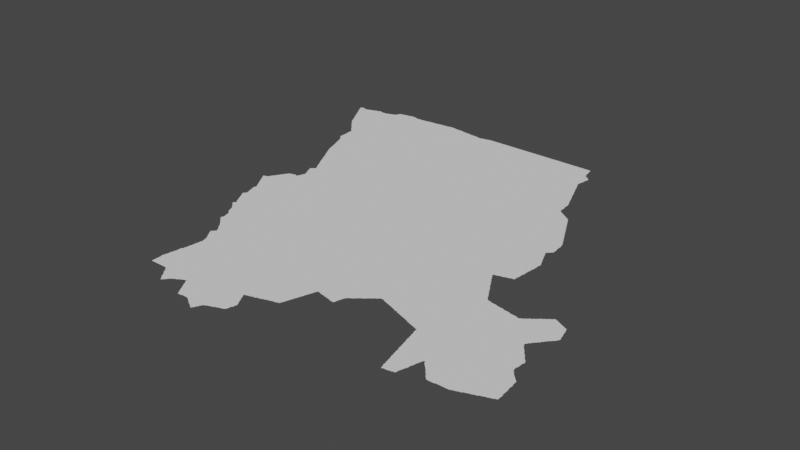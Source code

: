 # Source: luanda.blend  (saved by Blender 3.3.6; exported with 4.5.12 LTS)
import bpy
from mathutils import Matrix  # noqa: F401  (used for matrix-valued properties, if any)

bpy.ops.wm.read_factory_settings(use_empty=True)
scene = bpy.context.scene
scene.name = 'Scene'

# ---- collections
col_collection = bpy.data.collections.new('Collection'); scene.collection.children.link(col_collection)

# ---- node groups
ng_auto_smooth = bpy.data.node_groups.new('Auto Smooth', 'GeometryNodeTree')
_s = ng_auto_smooth.interface.new_socket(name='Geometry', in_out='OUTPUT', socket_type='NodeSocketGeometry')
_s = ng_auto_smooth.interface.new_socket(name='Geometry', in_out='INPUT', socket_type='NodeSocketGeometry')
_s = ng_auto_smooth.interface.new_socket(name='Angle', in_out='INPUT', socket_type='NodeSocketFloat')
_s.subtype = 'ANGLE'
_s.min_value = 0.0
_s.max_value = 3.142
ng_auto_smooth.is_modifier = True
_N = ng_auto_smooth.nodes; _L = ng_auto_smooth.links
n0 = _N.new('NodeGroupOutput'); n0.name = 'Group Output'; n0.location = (480, -100)
n1 = _N.new('NodeGroupInput'); n1.name = 'Group Input'; n1.location = (-420, -300)
n2 = _N.new('NodeGroupInput'); n2.name = 'Group Input.001'; n2.location = (-60, -100)
n3 = _N.new('GeometryNodeSetShadeSmooth'); n3.name = 'Set Shade Smooth'; n3.location = (120, -100)
n3.domain = 'EDGE'
n4 = _N.new('GeometryNodeSetShadeSmooth'); n4.name = 'Set Shade Smooth.001'; n4.location = (300, -100)
n5 = _N.new('GeometryNodeInputMeshEdgeAngle'); n5.name = 'Edge Angle'; n5.location = (-420, -220)
n6 = _N.new('GeometryNodeInputEdgeSmooth'); n6.name = 'Is Edge Smooth'; n6.location = (-60, -160)
n7 = _N.new('GeometryNodeInputShadeSmooth'); n7.name = 'Is Face Smooth'; n7.location = (-240, -340)
n8 = _N.new('FunctionNodeBooleanMath'); n8.name = 'Boolean Math'; n8.location = (-60, -220)
n9 = _N.new('FunctionNodeCompare'); n9.name = 'Compare'; n9.location = (-240, -180)
n9.operation = 'LESS_EQUAL'
_L.new(n5.outputs[0], n9.inputs[0])
_L.new(n4.outputs[0], n0.inputs[0])
_L.new(n1.outputs[1], n9.inputs[1])
_L.new(n9.outputs[0], n8.inputs[0])
_L.new(n7.outputs[0], n8.inputs[1])
_L.new(n2.outputs[0], n3.inputs[0])
_L.new(n6.outputs[0], n3.inputs[1])
_L.new(n3.outputs[0], n4.inputs[0])
_L.new(n8.outputs[0], n3.inputs[2])
n0.is_active_output = True

# ---- world
world_world = bpy.data.worlds.new('World'); scene.world = world_world
world_world.use_nodes = True; world_world.node_tree.nodes.clear()
_N = world_world.node_tree.nodes; _L = world_world.node_tree.links
n0 = _N.new('ShaderNodeOutputWorld'); n0.name = 'World Output'; n0.location = (300, 300)
n1 = _N.new('ShaderNodeBackground'); n1.name = 'Background'; n1.location = (10, 300)
n1.inputs[0].default_value = (0.05088, 0.05088, 0.05088, 1.0)
_L.new(n1.outputs[0], n0.inputs[0])
n0.is_active_output = True
world_world.color = (0.05088, 0.05088, 0.05088)
world_world.use_sun_shadow = False
world_world.sun_shadow_jitter_overblur = 0.0

# ---- meshes
me_mesh = bpy.data.meshes.new('Mesh')
me_mesh.from_pydata([(13.7, -10.57, -7.491e-08), (13.72, -10.6, -7.18e-08), (13.71, -10.59, -8.309e-08), (13.71, -10.57, -9.775e-08), (13.74, -10.77, -7.295e-08), (13.73, -10.75, -7.698e-08), (13.74, -10.62, -8.3e-08), (13.73, -10.61, -9.067e-08), (13.76, -10.8, -4.412e-08), (13.75, -10.79, -7.78e-08), (13.75, -10.77, -9.868e-08), (13.75, -10.75, -9.926e-08), (13.75, -10.73, -7.732e-08), (13.76, -10.65, -7.491e-08), (13.75, -10.63, -9.508e-08), (13.52, -10.24, -7.725e-08), (13.54, -10.4, -3.329e-08), (13.53, -10.39, -7.715e-08), (13.54, -10.32, -4.439e-08), (13.54, -10.31, -8.013e-08), (13.53, -10.29, -9.582e-08), (13.53, -10.27, -9.002e-08), (13.53, -10.25, -9.525e-08), (13.56, -10.42, -4.217e-08), (13.55, -10.41, -8.582e-08), (13.54, -10.38, -7.484e-08), (13.55, -10.37, -9.531e-08), (13.55, -10.35, -9.269e-08), (13.55, -10.33, -9.439e-08), (13.58, -10.44, -7.081e-08), (13.57, -10.43, -8.602e-08), (13.6, -10.46, -5.327e-08), (13.59, -10.45, -9.556e-08), (13.62, -10.48, -5.327e-08), (13.61, -10.47, -9.256e-08), (13.64, -10.5, -5.28e-08), (13.63, -10.49, -9.586e-08), (13.64, -10.35, -9.988e-08), (13.66, -10.52, -6.126e-08), (13.65, -10.51, -8.746e-08), (13.68, -10.54, -6.633e-08), (13.67, -10.53, -9.185e-08), (13.69, -10.55, -9.508e-08), (14.33, -10.35, -9.988e-08), (13.78, -11.77, -4.717e-08), (13.78, -11.75, -6.187e-08), (13.78, -11.73, -8.325e-08), (13.78, -11.71, -7.454e-08), (13.78, -11.69, -8.324e-08), (13.78, -11.67, -8.164e-08), (13.78, -11.65, -8.74e-08), (13.78, -11.63, -8.74e-08), (13.77, -11.61, -8.848e-08), (13.77, -11.59, -9.259e-08), (13.78, -11.57, -8.435e-08), (13.78, -11.53, -5.29e-08), (13.79, -11.77, -9.156e-08), (13.89, -11.7, -9.988e-08), (13.78, -11.55, -9.072e-08), (13.79, -11.53, -9.958e-08), (13.81, -11.77, -9.156e-08), (13.83, -11.77, -9.156e-08), (13.85, -11.77, -9.156e-08), (13.87, -11.77, -9.156e-08), (13.89, -11.77, -9.156e-08), (13.91, -11.77, -9.156e-08), (13.93, -11.77, -9.156e-08), (13.95, -11.77, -9.156e-08), (13.97, -11.77, -9.156e-08), (13.99, -11.77, -9.156e-08), (14.01, -11.77, -9.156e-08), (14.03, -11.77, -9.431e-08), (14.06, -11.78, -3.329e-08), (14.05, -11.77, -8.739e-08), (14.08, -11.8, -6.326e-08), (14.07, -11.79, -8.695e-08), (13.79, -11.51, -9.228e-08), (13.79, -11.49, -9.211e-08), (13.79, -11.47, -8.721e-08), (13.8, -11.43, -5.842e-08), (13.8, -11.42, -3.329e-08), (13.8, -11.45, -8.454e-08), (13.81, -11.41, -9.269e-08), (13.81, -11.39, -9.892e-08), (13.81, -11.37, -9.094e-08), (13.81, -11.35, -9.202e-08), (13.81, -11.33, -9.276e-08), (13.81, -11.32, -7.166e-08), (13.9, -11.39, -9.988e-08), (13.83, -11.31, -9.809e-08), (13.83, -11.29, -9.038e-08), (13.83, -11.27, -8.819e-08), (13.84, -11.25, -8.517e-08), (13.84, -11.23, -8.005e-08), (13.84, -11.21, -7.806e-08), (13.85, -11.19, -9.943e-08), (13.82, -10.89, -6.516e-08), (13.84, -11.19, -4.717e-08), (13.84, -10.92, -6.73e-08), (13.83, -10.91, -7.814e-08), (13.83, -10.89, -9.677e-08), (13.85, -11.17, -9.253e-08), (13.85, -11.15, -9.387e-08), (13.85, -11.13, -8.997e-08), (13.85, -11.11, -9.085e-08), (13.86, -11.09, -8.416e-08), (13.86, -11.07, -7.816e-08), (13.86, -11.04, -4.578e-08), (13.86, -11.0, -4.162e-08), (13.86, -10.99, -6.784e-08), (13.86, -10.97, -8.386e-08), (13.85, -10.95, -9.123e-08), (13.85, -10.93, -9.257e-08), (13.86, -11.05, -8.717e-08), (13.87, -11.03, -9.983e-08), (13.87, -11.01, -9.714e-08), (13.9, -10.88, -9.988e-08), (13.78, -10.83, -6.869e-08), (13.77, -10.81, -9.523e-08), (13.77, -10.73, -9.606e-08), (13.77, -10.71, -7.732e-08), (13.78, -10.68, -7.111e-08), (13.77, -10.67, -8.269e-08), (13.77, -10.65, -9.926e-08), (13.8, -10.86, -4.217e-08), (13.79, -10.85, -8.144e-08), (13.79, -10.83, -9.497e-08), (13.79, -10.69, -9.045e-08), (13.81, -10.87, -8.978e-08), (13.79, -10.71, -9.868e-08), (13.88, -10.61, -9.988e-08), (14.12, -11.86, -4.217e-08), (14.11, -11.85, -8.238e-08), (14.14, -11.88, -6.023e-08), (14.13, -11.87, -8.92e-08), (14.08, -11.63, -9.988e-08), (14.16, -11.91, -7.299e-08), (14.15, -11.89, -9.635e-08), (14.18, -11.94, -4.217e-08), (14.17, -11.93, -8.229e-08), (14.17, -11.91, -9.926e-08), (14.2, -11.96, -8.288e-08), (14.19, -11.95, -8.978e-08), (14.22, -11.99, -7.491e-08), (14.21, -11.97, -9.508e-08), (14.41, -11.85, -9.982e-08), (14.23, -12.01, -7.612e-08), (14.23, -11.99, -9.926e-08), (14.23, -11.93, -9.988e-08), (14.24, -12.0, -4.412e-08), (14.25, -11.99, -8.602e-08), (14.26, -11.98, -6.514e-08), (14.27, -11.97, -8.161e-08), (14.28, -11.96, -3.329e-08), (14.29, -11.95, -7.778e-08), (14.29, -11.93, -9.926e-08), (14.31, -11.91, -9.639e-08), (14.31, -11.93, -7.382e-08), (14.33, -11.91, -7.527e-08), (14.34, -11.9, -4.412e-08), (14.35, -11.89, -9.418e-08), (14.37, -11.88, -7.208e-08), (14.38, -11.88, -4.162e-08), (14.39, -11.87, -9.079e-08), (14.1, -11.83, -7.295e-08), (14.09, -11.81, -9.317e-08), (14.11, -11.83, -9.76e-08), (14.33, -10.95, -9.988e-08), (14.41, -11.86, -7.195e-08), (14.43, -11.85, -8.785e-08), (14.45, -11.84, -6.638e-08), (14.52, -11.86, -5.527e-08), (14.51, -11.85, -8.238e-08), (14.54, -11.9, -3.329e-08), (14.54, -11.89, -7.581e-08), (14.53, -11.87, -9.223e-08), (14.56, -11.93, -6.516e-08), (14.55, -11.91, -8.815e-08), (14.58, -11.96, -5.527e-08), (14.57, -11.95, -8.126e-08), (14.57, -11.93, -9.681e-08), (14.6, -12.0, -3.329e-08), (14.6, -11.99, -7.346e-08), (14.86, -11.69, -9.988e-08), (14.62, -12.03, -6.516e-08), (14.61, -12.01, -8.607e-08), (14.64, -12.06, -5.527e-08), (14.63, -12.05, -8.238e-08), (14.63, -12.03, -9.681e-08), (14.59, -11.97, -1.008e-07), (14.66, -12.09, -3.329e-08), (14.66, -12.09, -4.994e-08), (14.66, -12.09, -7.775e-08), (14.66, -12.09, -5.993e-08), (14.65, -12.09, -3.329e-08), (14.65, -12.08, -4.162e-08), (14.66, -12.08, -8.761e-08), (14.65, -12.07, -9.223e-08), (14.67, -12.09, -9.156e-08), (14.69, -12.09, -1.033e-07), (14.71, -12.09, -9.191e-08), (14.45, -11.75, -9.988e-08), (14.32, -11.37, -9.988e-08), (14.45, -11.83, -9.848e-08), (14.47, -11.83, -8.505e-08), (14.49, -11.82, -6.728e-08), (14.51, -11.83, -9.931e-08), (14.93, -10.7, -9.988e-08), (14.67, -10.05, -9.988e-08), (14.94, -12.16, -6.571e-08), (14.95, -12.16, -7.713e-08), (14.98, -12.18, -7.798e-08), (14.97, -12.17, -9.5e-08), (14.99, -12.19, -8.536e-08), (15.01, -12.2, -7.195e-08), (15.01, -12.19, -9.926e-08), (15.03, -12.21, -7.869e-08), (15.03, -12.19, -9.332e-08), (14.73, -12.08, -9.077e-08), (14.75, -12.08, -8.359e-08), (14.77, -12.08, -8.565e-08), (14.79, -12.08, -9.028e-08), (14.81, -12.08, -9.722e-08), (14.83, -12.09, -8.437e-08), (14.85, -12.1, -7.025e-08), (14.85, -12.09, -9.848e-08), (14.88, -12.12, -4.412e-08), (14.87, -12.11, -9.182e-08), (14.89, -12.13, -8.144e-08), (14.96, -12.07, -9.988e-08), (14.91, -12.14, -6.516e-08), (14.91, -12.13, -9.677e-08), (15.13, -11.93, -9.988e-08), (14.93, -12.15, -9.178e-08), (15.05, -12.15, -9.435e-08), (15.25, -10.04, -9.988e-08), (15.04, -12.18, -5.438e-08), (15.05, -12.17, -8.25e-08), (15.06, -12.14, -5.438e-08), (15.07, -12.13, -8.2e-08), (15.07, -12.11, -9.317e-08), (15.09, -12.07, -9.735e-08), (15.08, -12.1, -4.412e-08), (15.09, -12.09, -8.032e-08), (15.11, -12.07, -8.142e-08), (15.13, -12.06, -6.084e-08), (15.13, -12.05, -9.933e-08), (15.15, -12.05, -8.872e-08), (15.17, -12.04, -7.42e-08), (15.25, -11.84, -9.676e-08), (15.18, -12.04, -4.412e-08), (15.19, -12.03, -9.828e-08), (15.21, -12.03, -8.565e-08), (15.23, -12.01, -9.774e-08), (15.23, -12.02, -6.68e-08), (15.25, -12.01, -9.074e-08), (15.27, -12.0, -7.791e-08), (15.28, -12.0, -5.375e-08), (15.29, -11.99, -9.597e-08), (15.31, -11.99, -8.723e-08), (15.33, -11.98, -9.315e-08), (15.35, -11.97, -8.329e-08), (15.36, -11.96, -8.179e-08), (15.34, -11.98, -3.329e-08), (15.37, -11.89, -9.806e-08), (15.26, -11.78, 0.0), (15.26, -11.7, 0.0), (15.26, -11.64, 0.0), (15.26, -11.6, 0.0), (15.26, -11.55, 0.0), (15.31, -11.77, -9.988e-08), (15.31, -11.67, -1.581e-07), (15.29, -11.63, -9.21e-08), (15.29, -11.62, -1.121e-07), (15.29, -11.61, -9.886e-08), (15.29, -11.62, -4.162e-08), (15.29, -11.61, -4.162e-08), (15.29, -11.6, -1.198e-07), (15.32, -11.54, -9.988e-08), (15.31, -11.65, -8.147e-08), (15.3, -11.64, -4.412e-08), (15.31, -11.6, -1.113e-07), (15.33, -11.71, -9.403e-08), (15.33, -11.69, -8.498e-08), (15.32, -11.68, -5.868e-08), (15.32, -11.6, -4.578e-08), (15.33, -11.59, -9.54e-08), (15.35, -11.75, -9.926e-08), (15.35, -11.73, -8.711e-08), (15.34, -11.71, -6.516e-08), (15.35, -11.59, -9.029e-08), (15.21, -11.23, -9.988e-08), (15.28, -11.48, -7.491e-08), (15.28, -11.42, -4.994e-08), (15.28, -11.38, -4.994e-08), (15.28, -11.31, -7.491e-08), (15.48, -11.09, -9.988e-08), (15.36, -11.95, -6.972e-08), (15.37, -11.93, -8.45e-08), (15.37, -11.91, -9.089e-08), (15.39, -11.87, -8.954e-08), (15.38, -11.89, -5.916e-08), (15.39, -11.85, -8.894e-08), (15.39, -11.83, -9.785e-08), (15.38, -11.79, -8.663e-08), (15.37, -11.77, -9.062e-08), (15.36, -11.75, -7.068e-08), (15.37, -11.58, -7.862e-08), (15.39, -11.81, -9.317e-08), (15.38, -11.78, -4.162e-08), (15.39, -11.58, -5.845e-08), (15.39, -11.57, -9.87e-08), (15.4, -11.83, -5.845e-08), (15.4, -11.82, -5.527e-08), (15.41, -11.57, -8.934e-08), (15.43, -11.57, -8.733e-08), (15.45, -11.56, -6.459e-08), (15.45, -11.55, -9.92e-08), (15.47, -11.55, -9.119e-08), (15.49, -11.55, -8.251e-08), (15.51, -11.54, -7.277e-08), (15.52, -11.54, -4.439e-08), (15.53, -11.53, -9.43e-08), (15.55, -11.53, -8.965e-08), (15.57, -11.52, -7.778e-08), (15.58, -11.52, -5.375e-08), (15.59, -11.51, -9.806e-08), (15.61, -11.51, -8.894e-08), (15.63, -11.5, -8.085e-08), (15.65, -11.5, -5.916e-08), (15.65, -11.49, -1.011e-07), (15.67, -11.49, -9.089e-08), (15.81, -10.98, -9.988e-08), (15.95, -10.78, -9.988e-08), (15.7, -10.43, -9.988e-08), (15.96, -9.981, -9.988e-08), (15.69, -11.49, -9.422e-08), (15.71, -11.48, -7.29e-08), (15.77, -11.39, -9.874e-08), (15.79, -11.33, -9.786e-08), (15.72, -11.48, -6.474e-08), (15.73, -11.47, -9.339e-08), (15.75, -11.45, -9.538e-08), (15.75, -11.47, -8.184e-08), (15.76, -11.44, -5.375e-08), (15.76, -11.43, -7.955e-08), (15.77, -11.41, -8.942e-08), (15.78, -11.38, -7.185e-08), (15.78, -11.37, -7.955e-08), (15.79, -11.35, -8.942e-08), (15.81, -11.27, -9.465e-08), (15.8, -11.32, -5.375e-08), (15.8, -11.31, -7.955e-08), (15.81, -11.29, -8.942e-08), (15.83, -11.21, -9.502e-08), (15.82, -11.26, -5.375e-08), (15.82, -11.25, -7.955e-08), (15.83, -11.23, -8.942e-08), (15.84, -11.2, -4.528e-08), (15.85, -11.15, -9.867e-08), (15.85, -11.17, -9.407e-08), (15.87, -11.11, -9.608e-08), (15.84, -11.19, -7.937e-08), (15.86, -11.14, -4.528e-08), (15.86, -11.13, -7.937e-08), (15.87, -11.09, -9.518e-08), (15.9, -11.01, -9.321e-08), (15.88, -11.08, -4.528e-08), (15.88, -11.07, -7.937e-08), (15.89, -11.05, -8.777e-08), (15.89, -11.03, -9.518e-08), (15.9, -11.02, -4.528e-08), (15.91, -10.99, -9.306e-08), (15.93, -10.99, -9.241e-08), (15.95, -11.0, -5.69e-08), (15.95, -10.99, -9.926e-08), (15.97, -11.0, -7.937e-08), (15.99, -11.01, -8.674e-08), (16.01, -11.01, -9.407e-08), (16.04, -11.02, -4.439e-08), (16.03, -11.01, -9.447e-08), (16.17, -10.96, -9.988e-08), (16.05, -11.02, -6.972e-08), (16.07, -11.02, -8.334e-08), (16.09, -11.03, -8.952e-08), (16.11, -11.03, -9.426e-08), (16.13, -11.04, -5.29e-08), (16.13, -11.03, -9.848e-08), (16.15, -11.04, -7.658e-08), (16.17, -11.05, -8.721e-08), (16.19, -11.05, -9.319e-08), (16.23, -11.01, -9.674e-08), (16.22, -11.06, -4.162e-08), (16.21, -11.05, -9.36e-08), (16.23, -11.03, -9.013e-08), (16.22, -11.06, -3.329e-08), (16.22, -11.05, -6.784e-08), (16.23, -10.99, -9.77e-08), (16.24, -10.99, -5.845e-08), (16.24, -10.97, -8.089e-08), (16.25, -10.95, -8.777e-08), (16.25, -10.93, -9.43e-08), (16.26, -10.91, -7.91e-08), (16.26, -10.92, -4.439e-08), (16.27, -10.89, -9.185e-08), (16.28, -10.88, -8.192e-08), (16.2, -10.67, -9.988e-08), (16.29, -10.87, -9.5e-08), (16.31, -10.86, -7.283e-08), (16.31, -10.85, -9.469e-08), (16.42, -10.42, -9.988e-08), (16.33, -10.85, -7.991e-08), (16.35, -10.83, -8.288e-08), (16.34, -10.84, -3.329e-08), (16.36, -10.82, -5.527e-08), (16.37, -10.81, -9.067e-08), (16.39, -10.79, -9.378e-08), (16.38, -10.8, -6.354e-08), (16.41, -10.78, -7.037e-08), (16.41, -10.77, -9.76e-08), (16.45, -10.75, -9.143e-08), (16.43, -10.77, -7.749e-08), (16.44, -10.76, -3.329e-08), (16.46, -10.74, -4.412e-08), (16.47, -10.73, -8.517e-08), (16.48, -10.72, -6.126e-08), (16.49, -10.71, -9.317e-08), (16.51, -10.7, -7.132e-08), (16.51, -10.69, -9.681e-08), (16.53, -10.69, -7.627e-08), (16.53, -10.67, -9.926e-08), (16.55, -10.67, -8.269e-08), (16.57, -10.65, -8.987e-08), (16.56, -10.66, -4.217e-08), (16.58, -10.64, -6.326e-08), (16.59, -10.63, -9.906e-08), (16.61, -10.63, -9.889e-08), (16.63, -10.63, -8.953e-08), (16.65, -10.64, -6.564e-08), (16.65, -10.63, -9.906e-08), (16.67, -10.65, -8.407e-08), (16.7, -10.66, -3.329e-08), (16.69, -10.65, -9.64e-08), (16.71, -10.66, -6.992e-08), (16.73, -10.67, -8.738e-08), (16.76, -10.68, -4.439e-08), (16.75, -10.67, -9.339e-08), (16.77, -10.68, -8.254e-08), (16.79, -10.69, -9.302e-08), (16.82, -10.7, -5.375e-08), (16.81, -10.69, -9.597e-08), (16.83, -10.7, -7.955e-08), (16.78, -10.45, -9.988e-08), (16.85, -10.71, -9.655e-08), (16.87, -10.72, -7.784e-08), (16.87, -10.71, -9.811e-08), (16.89, -10.73, -8.435e-08), (16.91, -10.73, -8.99e-08), (16.93, -10.74, -8.151e-08), (16.93, -10.73, -9.943e-08), (16.95, -10.75, -8.529e-08), (16.86, -10.17, -9.988e-08), (16.98, -10.76, -4.162e-08), (16.97, -10.75, -9.221e-08), (16.99, -10.76, -7.142e-08), (17.01, -10.77, -9.079e-08), (17.04, -10.78, -4.412e-08), (17.03, -10.77, -9.43e-08), (17.05, -10.78, -7.937e-08), (17.07, -10.79, -8.802e-08), (17.1, -10.8, -5.375e-08), (17.09, -10.79, -9.815e-08), (17.11, -10.8, -8.667e-08), (17.13, -10.81, -9.269e-08), (17.41, -10.15, -9.988e-08), (17.15, -10.82, -5.993e-08), (17.15, -10.81, -9.286e-08), (17.13, -10.71, -9.988e-08), (17.17, -10.83, -8.407e-08), (17.19, -10.83, -9.106e-08), (17.21, -10.84, -8.048e-08), (17.23, -10.85, -8.565e-08), (17.26, -10.86, -4.162e-08), (17.25, -10.85, -8.525e-08), (17.27, -10.86, -7.513e-08), (17.5, -11.6, -4.162e-08), (17.5, -11.59, -6.326e-08), (17.5, -11.57, -9.309e-08), (17.49, -11.55, -8.796e-08), (17.49, -11.53, -9.089e-08), (17.52, -11.68, -4.606e-08), (17.52, -11.67, -7.708e-08), (17.51, -11.65, -8.523e-08), (17.51, -11.63, -9.192e-08), (17.51, -11.61, -9.582e-08), (17.53, -11.72, -6.936e-08), (17.53, -11.71, -9.073e-08), (17.53, -11.69, -9.692e-08), (17.64, -11.62, -9.988e-08), (17.55, -11.72, -4.703e-08), (17.55, -11.71, -9.848e-08), (17.57, -11.71, -9.241e-08), (17.59, -11.71, -9.694e-08), (17.42, -11.24, -4.439e-08), (17.42, -11.23, -7.36e-08), (17.42, -11.21, -8.334e-08), (17.44, -11.33, -5.29e-08), (17.44, -11.31, -9.085e-08), (17.43, -11.29, -8.756e-08), (17.43, -11.27, -9.002e-08), (17.43, -11.25, -9.447e-08), (17.46, -11.42, -4.162e-08), (17.46, -11.41, -7.146e-08), (17.46, -11.39, -8.279e-08), (17.45, -11.37, -8.903e-08), (17.45, -11.35, -9.119e-08), (17.45, -11.33, -9.848e-08), (17.48, -11.51, -5.327e-08), (17.48, -11.49, -7.658e-08), (17.47, -11.47, -8.721e-08), (17.47, -11.45, -8.983e-08), (17.47, -11.43, -9.36e-08), (17.49, -11.51, -9.77e-08), (17.64, -11.48, -9.988e-08), (17.58, -11.22, -9.988e-08), (17.32, -10.88, -4.528e-08), (17.33, -10.88, -8.504e-08), (17.36, -10.97, -6.049e-08), (17.36, -10.95, -8.016e-08), (17.35, -10.93, -9.151e-08), (17.35, -10.91, -9.056e-08), (17.35, -10.89, -9.964e-08), (17.38, -11.06, -4.578e-08), (17.38, -11.05, -7.14e-08), (17.38, -11.03, -8.435e-08), (17.37, -11.01, -9.144e-08), (17.37, -10.99, -9.645e-08), (17.37, -10.97, -9.926e-08), (17.49, -10.77, -9.988e-08), (17.4, -11.15, -5.69e-08), (17.4, -11.13, -7.937e-08), (17.39, -11.11, -8.674e-08), (17.39, -11.09, -9.128e-08), (17.41, -11.19, -9.61e-08), (17.41, -11.17, -9.134e-08), (17.41, -11.15, -9.898e-08), (17.39, -11.07, -9.844e-08), (17.29, -10.87, -8.723e-08), (17.31, -10.87, -9.491e-08), (17.61, -11.71, -9.055e-08), (17.63, -11.7, -8.739e-08), (17.67, -11.69, -9.87e-08), (17.65, -11.7, -7.588e-08), (17.67, -11.7, -4.703e-08), (17.73, -11.57, -9.885e-08), (17.69, -11.69, -9.467e-08), (17.71, -11.65, -9.536e-08), (17.7, -11.69, -7.687e-08), (17.71, -11.67, -8.768e-08), (17.71, -11.63, -9.926e-08), (17.73, -11.59, -9.266e-08), (17.72, -11.63, -5.916e-08), (17.72, -11.61, -8.279e-08), (17.74, -11.55, -7.799e-08), (17.75, -11.53, -8.984e-08), (17.74, -11.56, -4.439e-08), (17.75, -11.51, -9.295e-08), (17.77, -11.43, -9.737e-08), (17.75, -11.49, -9.692e-08), (17.76, -11.47, -8.642e-08), (17.76, -11.48, -5.375e-08), (17.77, -11.45, -8.768e-08), (17.77, -11.41, -9.926e-08), (17.78, -11.39, -8.616e-08), (17.79, -11.37, -9.372e-08), (17.79, -11.31, -9.988e-08), (17.78, -11.41, -5.916e-08), (17.79, -11.35, -9.43e-08), (17.8, -11.34, -4.439e-08), (17.81, -11.32, -5.993e-08), (17.81, -11.33, -3.329e-08), (17.81, -11.32, -6.987e-08), (17.8, -11.33, -7.741e-08), (17.8, -11.33, -6.326e-08), (17.82, -11.33, -6.126e-08), (17.82, -11.32, -9.427e-08), (17.84, -11.36, -3.329e-08), (17.83, -11.35, -7.948e-08), (17.83, -11.33, -9.926e-08), (17.86, -11.38, -4.217e-08), (17.85, -11.37, -9.323e-08), (17.88, -11.4, -5.327e-08), (17.87, -11.39, -8.768e-08), (17.9, -11.42, -6.126e-08), (17.89, -11.41, -9.05e-08), (17.92, -11.44, -6.703e-08), (17.91, -11.43, -8.948e-08), (17.87, -11.21, -9.988e-08), (18.0, -10.86, -9.988e-08), (18.01, -10.25, -9.988e-08), (17.99, -11.53, -8.048e-08), (18.02, -11.56, -4.217e-08), (18.01, -11.55, -7.879e-08), (18.04, -11.58, -5.327e-08), (18.03, -11.57, -8.814e-08), (18.05, -11.58, -8.088e-08), (18.07, -11.58, -7.491e-08), (18.09, -11.58, -7.898e-08), (18.11, -11.58, -6.187e-08), (18.13, -11.58, -6.242e-08), (18.15, -11.58, -4.786e-08), (18.15, -11.57, -9.926e-08), (18.17, -11.57, -9.364e-08), (18.19, -11.57, -9.364e-08), (18.21, -11.57, -9.228e-08), (18.23, -11.57, -9.275e-08), (17.94, -11.47, -7.275e-08), (17.93, -11.45, -9.399e-08), (17.95, -11.49, -7.584e-08), (17.95, -11.47, -9.293e-08), (17.97, -11.51, -7.766e-08), (17.97, -11.49, -9.76e-08), (17.99, -11.51, -9.926e-08), (18.06, -11.5, -9.988e-08), (18.38, -11.31, -9.988e-08), (18.31, -10.55, -9.988e-08), (18.25, -11.57, -9.717e-08), (18.27, -11.57, -9.156e-08), (18.29, -11.57, -9.156e-08), (18.31, -11.57, -9.598e-08), (18.33, -11.57, -8.99e-08), (18.35, -11.56, -7.88e-08), (18.36, -11.56, -6.79e-08), (18.37, -11.55, -9.51e-08), (18.39, -11.55, -8.664e-08), (18.41, -11.54, -6.992e-08), (18.42, -11.54, -5.986e-08), (18.43, -11.53, -9.214e-08), (18.45, -11.53, -8.362e-08), (18.47, -11.52, -9.156e-08), (18.47, -11.51, -9.77e-08), (18.49, -11.51, -8.872e-08), (18.51, -11.5, -7.88e-08), (18.52, -11.5, -6.79e-08), (18.53, -11.49, -9.785e-08), (18.55, -11.49, -8.707e-08), (18.52, -10.66, -9.988e-08), (18.53, -10.49, -1.001e-07), (18.55, -10.51, -9.867e-08), (18.45, -10.35, -9.87e-08), (18.48, -10.14, -9.988e-08), (18.47, -10.39, -8.652e-08), (18.45, -10.37, -8.92e-08), (18.47, -10.33, -8.249e-08), (18.47, -10.41, -9.848e-08), (18.46, -10.38, -4.217e-08), (18.46, -10.34, -3.329e-08), (18.47, -10.31, -9.848e-08), (18.49, -10.43, -9.492e-08), (18.48, -10.41, -7.283e-08), (18.49, -10.31, -7.491e-08), (18.49, -10.29, -9.587e-08), (18.51, -10.27, -9.243e-08), (18.51, -10.45, -8.92e-08), (18.5, -10.44, -6.023e-08), (18.5, -10.29, -6.973e-08), (18.53, -10.25, -9.013e-08), (18.53, -10.47, -8.186e-08), (18.52, -10.46, -4.217e-08), (18.52, -10.26, -6.126e-08), (18.56, -10.52, -8.131e-08), (18.54, -10.49, -7.299e-08), (18.54, -10.24, -5.327e-08), (18.57, -11.48, -7.142e-08), (18.59, -11.47, -9.214e-08), (18.58, -11.48, -3.329e-08), (18.75, -11.41, -1.028e-07), (18.61, -11.47, -8.094e-08), (18.63, -11.46, -5.993e-08), (18.63, -11.45, -9.848e-08), (18.65, -11.45, -8.894e-08), (18.67, -11.44, -7.955e-08), (18.69, -11.43, -9.469e-08), (18.68, -11.44, -4.528e-08), (18.71, -11.43, -8.694e-08), (18.73, -11.42, -9.148e-08), (18.81, -11.21, -9.811e-08), (18.74, -11.42, -3.329e-08), (18.77, -11.41, -8.094e-08), (18.82, -11.33, -9.422e-08), (18.79, -11.4, -5.993e-08), (18.79, -11.39, -9.813e-08), (18.81, -11.29, -9.549e-08), (18.81, -11.39, -8.894e-08), (18.81, -11.27, -9.276e-08), (18.81, -11.25, -9.275e-08), (18.81, -11.23, -9.076e-08), (18.82, -11.39, -8.298e-08), (18.82, -11.37, -8.468e-08), (18.82, -11.35, -8.088e-08), (18.82, -11.31, -5.842e-08), (18.82, -11.29, -4.661e-08), (18.65, -10.98, -9.988e-08), (18.65, -10.87, -9.767e-08), (18.67, -10.89, -9.587e-08), (18.69, -10.91, -9.492e-08), (18.68, -10.89, -7.135e-08), (18.71, -10.93, -9.282e-08), (18.7, -10.92, -6.703e-08), (18.79, -11.07, -9.898e-08), (18.74, -10.96, -7.609e-08), (18.73, -10.95, -9.05e-08), (18.72, -10.94, -6.126e-08), (18.75, -10.97, -8.768e-08), (18.81, -11.19, -9.655e-08), (18.79, -11.05, -9.483e-08), (18.77, -10.99, -8.368e-08), (18.76, -10.98, -4.217e-08), (18.8, -11.17, -9.14e-08), (18.8, -11.08, -6.043e-08), (18.79, -11.03, -9.144e-08), (18.79, -11.01, -8.092e-08), (18.78, -11.0, -3.329e-08), (18.8, -11.15, -8.234e-08), (18.8, -11.13, -7.708e-08), (18.8, -11.11, -6.948e-08), (18.8, -11.09, -4.994e-08), (18.65, -10.65, -9.989e-08), (18.61, -10.59, -9.355e-08), (18.59, -10.57, -9.596e-08), (18.6, -10.57, -7.299e-08), (18.65, -10.85, -8.549e-08), (18.64, -10.83, -8.304e-08), (18.65, -10.69, -9.659e-08), (18.65, -10.63, -8.747e-08), (18.63, -10.61, -9.067e-08), (18.62, -10.6, -6.633e-08), (18.64, -10.81, -7.816e-08), (18.64, -10.79, -8.416e-08), (18.65, -10.77, -8.756e-08), (18.65, -10.75, -8.975e-08), (18.65, -10.73, -9.128e-08), (18.65, -10.71, -9.228e-08), (18.64, -10.62, -4.412e-08), (18.67, -10.87, -7.584e-08), (18.66, -10.68, -6.444e-08), (18.66, -10.67, -6.187e-08), (18.66, -10.65, -6.837e-08), (18.57, -10.53, -8.959e-08), (18.59, -10.55, -8.229e-08), (18.58, -10.54, -4.217e-08), (17.2, -10.84, 3.329e-08), (17.81, -11.32, 3.329e-08), (18.0, -11.54, 3.329e-08), (12.42, -6.404, -8.553e-08), (12.44, -6.442, -4.412e-08), (12.43, -6.428, -7.81e-08), (12.43, -6.41, -9.8e-08), (12.46, -6.482, -6.99e-08), (12.46, -6.468, -7.713e-08), (12.45, -6.449, -9.396e-08), (12.48, -6.507, -5.676e-08), (12.47, -6.489, -9.095e-08), (12.28, -6.145, -6.409e-08), (12.27, -6.128, -8.091e-08), (12.27, -6.114, -7.848e-08), (12.3, -6.183, -5.28e-08), (12.29, -6.168, -9.501e-08), (12.29, -6.15, -9.677e-08), (12.29, -6.097, -6.516e-08), (12.32, -6.222, -4.412e-08), (12.31, -6.208, -7.782e-08), (12.31, -6.19, -9.711e-08), (12.29, -6.11, -9.591e-08), (12.31, -6.092, -8.595e-08), (12.34, -6.262, -6.969e-08), (12.34, -6.248, -7.635e-08), (12.33, -6.229, -9.317e-08), (12.33, -6.096, -7.551e-08), (12.36, -6.287, -7.311e-08), (12.35, -6.269, -9.079e-08), (12.35, -6.111, -9.017e-08), (12.34, -6.1, -4.162e-08), (12.38, -6.326, -6.835e-08), (12.37, -6.309, -9.043e-08), (12.37, -6.29, -9.926e-08), (12.39, -6.117, -9.496e-08), (12.37, -6.116, -8.292e-08), (12.4, -6.365, -6.409e-08), (12.39, -6.349, -8.536e-08), (12.39, -6.33, -9.848e-08), (12.41, -6.388, -8.424e-08), (12.41, -6.37, -9.731e-08), (12.61, -6.179, -9.988e-08), (12.43, -6.111, -9.692e-08), (12.41, -6.114, -9.101e-08), (12.44, -6.1, -4.162e-08), (12.45, -6.097, -9.505e-08), (12.47, -6.094, -8.738e-08), (12.61, -6.727, -7.627e-08), (12.63, -6.748, -5.514e-08), (12.63, -6.73, -9.926e-08), (12.66, -6.782, -4.412e-08), (12.65, -6.768, -9.642e-08), (12.68, -6.804, -5.868e-08), (12.67, -6.789, -9.239e-08), (12.7, -6.824, -6.873e-08), (12.69, -6.809, -9.102e-08), (12.72, -6.845, -7.275e-08), (12.71, -6.83, -9.399e-08), (12.73, -6.866, -7.468e-08), (12.73, -6.85, -9.714e-08), (12.81, -6.732, -9.988e-08), (12.75, -6.887, -7.838e-08), (12.75, -6.87, -9.848e-08), (12.78, -6.921, -7.047e-08), (12.77, -6.908, -8.331e-08), (12.8, -6.942, -5.327e-08), (12.79, -6.929, -8.822e-08), (12.5, -6.546, -7.01e-08), (12.49, -6.529, -8.733e-08), (12.52, -6.585, -6.409e-08), (12.51, -6.569, -8.443e-08), (12.51, -6.55, -9.848e-08), (12.54, -6.624, -5.771e-08), (12.53, -6.608, -8.498e-08), (12.53, -6.59, -9.681e-08), (12.56, -6.663, -5.527e-08), (12.55, -6.648, -8.25e-08), (12.55, -6.63, -9.383e-08), (12.64, -6.432, -9.988e-08), (12.58, -6.685, -6.597e-08), (12.57, -6.669, -9.076e-08), (12.6, -6.706, -7.166e-08), (12.59, -6.69, -9.587e-08), (12.61, -6.71, -9.76e-08), (12.49, -6.091, -9.335e-08), (12.51, -6.077, -7.783e-08), (12.53, -6.074, -9.101e-08), (12.55, -6.071, -8.305e-08), (12.67, -6.05, -9.883e-08), (12.96, -6.173, -9.988e-08), (12.5, -6.08, -4.162e-08), (12.57, -6.057, -7.142e-08), (12.59, -6.054, -8.738e-08), (12.61, -6.05, -9.673e-08), (12.62, -6.04, -4.439e-08), (12.63, -6.038, -7.138e-08), (12.67, -6.04, -6.977e-08), (12.65, -6.039, -6.187e-08), (12.69, -6.05, -9.513e-08), (12.71, -6.051, -9.468e-08), (12.73, -6.052, -9.076e-08), (12.75, -6.053, -8.823e-08), (12.77, -6.051, -9.089e-08), (12.79, -6.05, -9.926e-08), (12.79, -6.038, -6.459e-08), (13.12, -9.286, -6.835e-08), (13.0, -9.086, -6.748e-08), (13.0, -9.079, -4.528e-08), (13.02, -9.124, -5.438e-08), (13.01, -9.108, -8.324e-08), (13.01, -9.09, -9.681e-08), (13.01, -9.076, -7.937e-08), (13.04, -9.16, -3.329e-08), (13.04, -9.147, -8.789e-08), (13.03, -9.129, -9.986e-08), (13.03, -9.073, -8.802e-08), (13.06, -9.186, -6.638e-08), (13.05, -9.169, -8.826e-08), (13.05, -9.07, -9.876e-08), (13.06, -9.059, -5.375e-08), (13.08, -9.223, -5.28e-08), (13.07, -9.208, -8.498e-08), (13.07, -9.19, -9.827e-08), (13.12, -9.165, -9.988e-08), (13.07, -9.051, -9.293e-08), (13.08, -9.036, -6.193e-08), (13.1, -9.26, -3.329e-08), (13.1, -9.248, -7.713e-08), (13.09, -9.23, -9.41e-08), (13.09, -9.03, -8.739e-08), (13.09, -9.012, -7.981e-08), (13.1, -8.998, -4.162e-08), (13.11, -9.269, -8.848e-08), (13.11, -8.991, -8.978e-08), (13.12, -8.974, -7.01e-08), (13.04, -7.683, -4.439e-08), (13.06, -7.742, -6.881e-08), (13.06, -7.728, -7.142e-08), (13.05, -7.709, -8.664e-08), (13.05, -7.69, -9.43e-08), (13.08, -7.782, -4.162e-08), (13.08, -7.768, -7.713e-08), (13.07, -7.749, -9.234e-08), (13.15, -7.675, -9.988e-08), (13.1, -7.808, -7.753e-08), (13.09, -7.789, -9.058e-08), (13.13, -7.749, -9.988e-08), (13.12, -7.847, -5.597e-08), (13.11, -7.829, -9.062e-08), (12.94, -7.4, -3.329e-08), (12.94, -7.388, -7.13e-08), (12.93, -7.369, -8.6e-08), (12.96, -7.447, -6.459e-08), (12.95, -7.429, -8.45e-08), (12.98, -7.507, -5.993e-08), (12.97, -7.489, -8.435e-08), (12.97, -7.469, -8.99e-08), (12.97, -7.45, -9.78e-08), (12.95, -7.409, -9.749e-08), (13.0, -7.565, -5.951e-08), (13.0, -7.549, -8.21e-08), (12.99, -7.529, -9.876e-08), (12.99, -7.51, -9.716e-08), (13.08, -7.309, -9.988e-08), (13.02, -7.624, -7.194e-08), (13.02, -7.608, -7.88e-08), (13.01, -7.589, -8.942e-08), (13.01, -7.57, -9.603e-08), (13.04, -7.668, -7.513e-08), (13.03, -7.649, -8.777e-08), (13.03, -7.63, -9.518e-08), (12.84, -7.082, -5.963e-08), (12.84, -7.05, -4.994e-08), (12.86, -7.266, -7.166e-08), (12.85, -7.25, -9.51e-08), (12.85, -7.23, -9.156e-08), (12.85, -7.21, -9.058e-08), (12.85, -7.19, -9.275e-08), (12.85, -7.17, -9.275e-08), (12.85, -7.15, -9.188e-08), (12.85, -7.13, -9.364e-08), (12.85, -7.11, -9.574e-08), (12.85, -7.09, -9.884e-08), (12.87, -7.286, -7.468e-08), (12.87, -7.27, -9.354e-08), (12.89, -7.307, -7.732e-08), (12.89, -7.29, -9.473e-08), (12.91, -7.328, -4.925e-08), (12.91, -7.31, -9.926e-08), (12.93, -7.35, -9.472e-08), (12.82, -6.963, -6.126e-08), (12.81, -6.949, -9.757e-08), (12.84, -7.028, -5.842e-08), (12.84, -7.01, -7.491e-08), (12.84, -6.988, -7.401e-08), (12.83, -6.97, -9.499e-08), (12.95, -6.991, -9.988e-08), (13.27, -6.531, -9.988e-08), (12.81, -6.034, -8.407e-08), (12.83, -6.031, -9.089e-08), (12.85, -6.03, -9.829e-08), (12.85, -6.018, -6.459e-08), (12.89, -6.011, -9.865e-08), (12.87, -6.014, -8.731e-08), (12.91, -6.01, -9.926e-08), (12.91, -5.998, -6.459e-08), (12.93, -5.992, -8.798e-08), (12.94, -5.977, -7.341e-08), (12.95, -5.952, -8.092e-08), (12.95, -5.97, -9.522e-08), (12.96, -5.939, -6.627e-08), (12.97, -5.916, -7.462e-08), (13.03, -5.91, -9.924e-08), (12.97, -5.931, -9.798e-08), (12.99, -5.914, -9.06e-08), (13.01, -5.912, -9.128e-08), (13.04, -5.9, -5.68e-08), (13.05, -5.899, -5.842e-08), (13.07, -5.897, -7.915e-08), (13.09, -5.895, -9.505e-08), (13.11, -5.893, -8.952e-08), (13.32, -9.981, -4.217e-08), (13.32, -9.975, -6.354e-08), (13.34, -10.0, -5.327e-08), (13.33, -9.989, -8.791e-08), (13.33, -9.971, -8.346e-08), (13.34, -9.958, -5.327e-08), (13.34, -9.927, -7.068e-08), (13.36, -10.02, -6.326e-08), (13.35, -10.01, -8.928e-08), (13.35, -9.99, -9.988e-08), (13.35, -9.93, -9.831e-08), (13.38, -10.04, -8.066e-08), (13.37, -10.03, -9.417e-08), (13.35, -9.95, -9.892e-08), (13.4, -10.06, -6.703e-08), (13.39, -10.05, -9.306e-08), (13.42, -10.09, -8.567e-08), (13.41, -10.07, -9.399e-08), (13.44, -10.12, -4.439e-08), (13.44, -10.11, -7.519e-08), (13.43, -10.09, -9.587e-08), (13.2, -9.682, -4.412e-08), (13.2, -9.677, -5.527e-08), (13.22, -9.72, -3.329e-08), (13.22, -9.708, -7.67e-08), (13.21, -9.689, -8.507e-08), (13.21, -9.671, -8.342e-08), (13.22, -9.658, -5.327e-08), (13.24, -9.747, -7.058e-08), (13.23, -9.729, -8.869e-08), (13.23, -9.651, -8.928e-08), (13.23, -9.609, -8.738e-08), (13.26, -9.785, -6.516e-08), (13.25, -9.769, -8.563e-08), (13.25, -9.75, -9.712e-08), (13.24, -9.629, -8.624e-08), (13.28, -9.824, -5.771e-08), (13.27, -9.808, -8.498e-08), (13.27, -9.79, -9.539e-08), (13.3, -9.862, -4.412e-08), (13.29, -9.848, -8.815e-08), (13.29, -9.83, -9.722e-08), (13.46, -9.623, -9.988e-08), (13.32, -9.902, -4.162e-08), (13.32, -9.888, -7.635e-08), (13.31, -9.869, -9.936e-08), (13.33, -9.909, -9.578e-08), (13.14, -9.323, -8.435e-08), (13.13, -9.308, -8.498e-08), (13.13, -9.29, -9.76e-08), (13.16, -9.36, -3.329e-08), (13.16, -9.348, -7.713e-08), (13.15, -9.33, -9.208e-08), (13.18, -9.466, -4.661e-08), (13.18, -9.45, -4.994e-08), (13.18, -9.438, -4.162e-08), (13.18, -9.386, -8.395e-08), (13.17, -9.369, -9.422e-08), (13.2, -9.524, -7.191e-08), (13.2, -9.509, -7.937e-08), (13.19, -9.489, -8.802e-08), (13.19, -9.47, -9.876e-08), (13.19, -9.41, -9.253e-08), (13.19, -9.39, -9.746e-08), (13.22, -9.583, -4.439e-08), (13.22, -9.568, -7.513e-08), (13.21, -9.549, -8.723e-08), (13.21, -9.53, -9.927e-08), (13.19, -9.43, -9.753e-08), (13.23, -9.59, -9.541e-08), (13.31, -9.154, -9.988e-08), (13.62, -9.179, -9.988e-08), (13.13, -8.97, -9.76e-08), (13.13, -8.952, -7.95e-08), (13.14, -8.937, -5.28e-08), (13.15, -8.931, -9.143e-08), (13.16, -8.913, -7.46e-08), (13.16, -8.9, -3.329e-08), (13.17, -8.891, -8.953e-08), (13.18, -8.875, -6.249e-08), (13.19, -8.852, -8.092e-08), (13.19, -8.87, -9.954e-08), (13.2, -8.839, -6.636e-08), (13.22, -8.814, -7.025e-08), (13.23, -8.81, -9.546e-08), (13.23, -8.792, -8.213e-08), (13.21, -8.831, -9.872e-08), (13.25, -8.779, -6.144e-08), (13.25, -8.79, -9.836e-08), (13.27, -8.776, -8.54e-08), (13.35, -8.77, -9.998e-08), (13.29, -8.773, -8.751e-08), (13.31, -8.771, -9.339e-08), (13.32, -8.76, -4.162e-08), (13.33, -8.759, -5.716e-08), (13.34, -8.76, -4.439e-08), (13.37, -8.772, -9.111e-08), (13.39, -8.77, -9.533e-08), (13.39, -8.751, -8.707e-08), (13.4, -8.732, -7.142e-08), (13.41, -8.71, -9.947e-08), (13.4, -8.718, -6.459e-08), (13.41, -8.691, -8.694e-08), (13.42, -8.672, -7.759e-08), (13.42, -8.656, -4.528e-08), (13.42, -8.64, -3.329e-08), (13.45, -8.66, -9.988e-08), (13.43, -8.655, -9.739e-08), (13.43, -8.645, -8.802e-08), (13.34, -8.46, -3.329e-08), (13.34, -8.458, -4.162e-08), (13.36, -8.503, -4.439e-08), (13.36, -8.488, -7.753e-08), (13.35, -8.469, -8.971e-08), (13.35, -8.452, -8.403e-08), (13.38, -8.545, -5.375e-08), (13.37, -8.529, -8.561e-08), (13.37, -8.509, -9.317e-08), (13.41, -8.451, -9.988e-08), (13.37, -8.432, -8.161e-08), (13.38, -8.347, -7.058e-08), (13.37, -8.329, -9.623e-08), (13.4, -8.586, -6.3e-08), (13.39, -8.569, -8.498e-08), (13.39, -8.55, -9.597e-08), (13.38, -8.42, -6.047e-08), (13.39, -8.413, -7.999e-08), (13.4, -8.386, -6.835e-08), (13.39, -8.369, -8.785e-08), (13.39, -8.35, -9.737e-08), (13.42, -8.628, -7.277e-08), (13.41, -8.609, -8.737e-08), (13.41, -8.59, -9.792e-08), (13.41, -8.41, -9.896e-08), (13.41, -8.39, -9.848e-08), (13.47, -8.283, -9.988e-08), (13.2, -8.005, -6.409e-08), (13.22, -8.044, -6.193e-08), (13.21, -8.029, -9.527e-08), (13.21, -8.01, -9.681e-08), (13.24, -8.084, -7.84e-08), (13.23, -8.068, -8.424e-08), (13.23, -8.05, -9.597e-08), (13.26, -8.124, -7.639e-08), (13.25, -8.108, -8.855e-08), (13.25, -8.09, -9.597e-08), (13.28, -8.162, -4.412e-08), (13.27, -8.148, -8.25e-08), (13.27, -8.13, -9.419e-08), (13.3, -8.202, -4.412e-08), (13.29, -8.188, -7.768e-08), (13.29, -8.169, -9.714e-08), (13.32, -8.082, -9.988e-08), (13.32, -8.242, -6.988e-08), (13.32, -8.228, -7.753e-08), (13.31, -8.209, -9.223e-08), (13.34, -8.28, -3.329e-08), (13.34, -8.267, -7.581e-08), (13.33, -8.249, -9.11e-08), (13.36, -8.307, -5.644e-08), (13.35, -8.289, -9.059e-08), (13.14, -7.887, -7.058e-08), (13.13, -7.869, -8.869e-08), (13.16, -7.927, -9.439e-08), (13.15, -7.909, -8.785e-08), (13.15, -7.89, -9.926e-08), (13.18, -7.966, -6.638e-08), (13.17, -7.949, -8.684e-08), (13.17, -7.93, -9.317e-08), (13.19, -7.989, -8.434e-08), (13.19, -7.97, -9.642e-08), (13.45, -7.87, -9.988e-08), (13.45, -7.128, -9.988e-08), (13.46, -6.081, -9.988e-08), (13.13, -5.891, -9.073e-08), (13.15, -5.89, -9.536e-08), (13.16, -5.88, -4.439e-08), (13.17, -5.879, -7.334e-08), (13.19, -5.876, -8.584e-08), (13.21, -5.875, -9.056e-08), (13.23, -5.875, -8.712e-08), (13.27, -5.89, -9.755e-08), (13.25, -5.877, -7.58e-08), (13.27, -5.88, -4.661e-08), (13.29, -5.892, -9.291e-08), (13.31, -5.894, -8.99e-08), (13.33, -5.896, -8.407e-08), (13.35, -5.898, -6.784e-08), (13.39, -5.897, -9.502e-08), (13.37, -5.898, -8.31e-08), (13.41, -5.895, -9.035e-08), (13.43, -5.894, -9.184e-08), (13.46, -10.17, -6.3e-08), (13.45, -10.15, -8.49e-08), (13.45, -10.13, -9.328e-08), (13.48, -10.2, -6.126e-08), (13.47, -10.19, -8.761e-08), (13.47, -10.17, -9.715e-08), (13.5, -10.22, -5.327e-08), (13.49, -10.21, -9.083e-08), (13.51, -10.23, -8.928e-08), (13.55, -10.07, -9.988e-08), (13.84, -9.751, -9.988e-08), (13.85, -8.568, -9.988e-08), (13.48, -8.53, -9.988e-08), (13.53, -8.446, -8.74e-08), (13.92, -7.55, -9.988e-08), (13.69, -5.871, -9.985e-08), (13.45, -5.893, -8.952e-08), (13.47, -5.892, -9.383e-08), (13.49, -5.891, -9.781e-08), (13.51, -5.89, -9.533e-08), (13.53, -5.89, -9.895e-08), (13.53, -5.88, -4.756e-08), (13.55, -5.879, -6.48e-08), (13.57, -5.877, -7.588e-08), (13.59, -5.876, -8.164e-08), (13.61, -5.875, -8.74e-08), (13.63, -5.874, -8.819e-08), (13.65, -5.873, -8.975e-08), (13.67, -5.872, -9.392e-08), (13.71, -5.87, -9.86e-08), (13.73, -5.87, -9.848e-08), (13.73, -5.86, -4.756e-08), (13.75, -5.859, -6.48e-08), (14.25, -9.143, -9.988e-08), (13.84, -6.483, -9.988e-08), (13.88, -5.949, -9.988e-08), (14.11, -6.069, -9.988e-08), (13.77, -5.857, -7.588e-08), (13.79, -5.856, -8.234e-08), (13.81, -5.855, -9.141e-08), (13.83, -5.854, -9.228e-08), (13.85, -5.853, -8.997e-08), (13.87, -5.852, -9.467e-08), (13.89, -5.851, -9.202e-08), (13.91, -5.85, -9.364e-08), (13.93, -5.85, -9.926e-08), (13.93, -5.84, -4.786e-08), (13.95, -5.838, -7.946e-08), (13.97, -5.837, -7.708e-08), (13.99, -5.836, -8.797e-08), (14.03, -5.837, -8.385e-08), (14.01, -5.836, -8.299e-08), (14.05, -5.839, -6.94e-08), (14.07, -5.85, -9.536e-08), (14.06, -5.84, -4.439e-08), (14.29, -9.742, -9.988e-08), (14.54, -8.644, -9.988e-08), (14.39, -8.039, -9.988e-08), (14.36, -8.45, -9.364e-08), (14.32, -7.366, -9.988e-08), (14.21, -6.879, -9.988e-08), (14.61, -6.4, -9.988e-08), (14.39, -5.89, -9.985e-08), (14.09, -5.851, -9.446e-08), (14.11, -5.852, -9.35e-08), (14.13, -5.853, -9.221e-08), (14.15, -5.855, -9.026e-08), (14.17, -5.856, -8.695e-08), (14.19, -5.857, -7.981e-08), (14.23, -5.87, -9.851e-08), (14.21, -5.859, -5.842e-08), (14.22, -5.86, -4.439e-08), (14.25, -5.871, -9.446e-08), (14.27, -5.872, -9.094e-08), (14.29, -5.873, -9.221e-08), (14.31, -5.875, -9.042e-08), (14.33, -5.876, -8.748e-08), (14.35, -5.877, -8.114e-08), (14.37, -5.879, -7.11e-08), (14.38, -5.88, -4.578e-08), (14.73, -9.532, -9.988e-08), (14.55, -8.434, -9.364e-08), (14.86, -8.101, -9.988e-08), (14.88, -7.164, -9.988e-08), (14.41, -5.891, -9.456e-08), (14.43, -5.892, -9.363e-08), (14.45, -5.893, -9.24e-08), (14.47, -5.895, -9.056e-08), (14.51, -5.897, -9.185e-08), (14.49, -5.896, -8.748e-08), (14.53, -5.899, -8.207e-08), (14.55, -5.91, -9.664e-08), (14.54, -5.9, -4.578e-08), (14.57, -5.911, -9.228e-08), (14.59, -5.912, -9.402e-08), (14.61, -5.912, -9.094e-08), (14.63, -5.91, -9.627e-08), (14.65, -5.899, -6.48e-08), (14.67, -5.896, -8.157e-08), (14.69, -5.894, -8.768e-08), (14.71, -5.892, -9.377e-08), (15.09, -9.177, -9.988e-08), (15.08, -8.508, -9.988e-08), (14.93, -8.448, -9.364e-08), (15.12, -6.624, -9.988e-08), (15.15, -6.061, -9.988e-08), (14.73, -5.89, -9.965e-08), (14.73, -5.88, -4.661e-08), (14.75, -5.877, -7.425e-08), (14.77, -5.875, -9.499e-08), (14.79, -5.873, -8.997e-08), (14.81, -5.873, -9.156e-08), (14.83, -5.873, -9.156e-08), (14.85, -5.873, -9.156e-08), (14.87, -5.873, -9.156e-08), (14.89, -5.873, -9.156e-08), (14.91, -5.873, -9.156e-08), (14.93, -5.873, -9.156e-08), (14.95, -5.873, -9.156e-08), (14.97, -5.873, -9.156e-08), (14.99, -5.873, -9.156e-08), (15.01, -5.873, -9.156e-08), (15.03, -5.873, -9.156e-08), (15.57, -9.45, -9.988e-08), (15.28, -9.28, -7.491e-08), (15.28, -9.22, -4.994e-08), (15.26, -9.18, 0.0), (15.28, -9.14, -4.994e-08), (15.28, -9.1, -4.994e-08), (15.28, -9.06, -4.994e-08), (15.28, -9.02, -4.994e-08), (15.27, -8.957, -2.497e-08), (15.3, -9.18, -4.994e-08), (15.36, -9.18, -4.994e-08), (15.36, -9.12, -9.988e-08), (15.53, -8.986, -9.988e-08), (15.28, -8.88, -4.994e-08), (15.28, -8.84, -4.994e-08), (15.28, -8.8, -4.994e-08), (15.28, -8.76, -4.994e-08), (15.26, -8.7, 0.0), (15.28, -8.62, -8.74e-08), (15.3, -8.935, -9.988e-08), (15.3, -8.7, -9.988e-08), (15.55, -8.327, -9.988e-08), (15.18, -8.5, -9.988e-08), (15.28, -8.51, -9.988e-08), (15.13, -7.714, -9.988e-08), (15.28, -7.751, -9.364e-08), (15.28, -7.66, -4.994e-08), (15.28, -7.62, -4.994e-08), (15.28, -7.58, -4.994e-08), (15.28, -7.54, -4.994e-08), (15.28, -7.5, -4.994e-08), (15.28, -7.46, -4.994e-08), (15.26, -7.4, 0.0), (15.28, -7.296, -9.988e-08), (15.57, -7.235, -9.988e-08), (15.31, -7.078, -9.988e-08), (15.26, -7.025, -2.497e-08), (15.28, -6.98, -4.994e-08), (15.28, -6.94, -4.994e-08), (15.26, -6.88, 0.0), (15.28, -6.83, -4.994e-08), (15.27, -6.743, -2.497e-08), (15.3, -6.895, -9.988e-08), (15.3, -6.78, -9.988e-08), (15.52, -6.58, -9.988e-08), (15.28, -6.68, -4.994e-08), (15.26, -6.62, 0.0), (15.26, -6.54, 0.0), (15.28, -6.48, -4.994e-08), (15.26, -6.435, 0.0), (15.31, -6.591, -9.988e-08), (15.27, -6.361, -9.988e-08), (15.05, -5.873, -9.156e-08), (15.07, -5.873, -9.156e-08), (15.09, -5.873, -9.156e-08), (15.11, -5.873, -9.156e-08), (15.13, -5.873, -9.156e-08), (15.15, -5.873, -9.156e-08), (15.17, -5.873, -9.156e-08), (15.19, -5.873, -9.156e-08), (15.21, -5.873, -9.156e-08), (15.23, -5.873, -9.156e-08), (15.25, -5.873, -9.156e-08), (15.27, -5.873, -9.156e-08), (15.29, -5.873, -9.156e-08), (15.31, -5.873, -9.156e-08), (15.33, -5.873, -9.156e-08), (15.35, -5.873, -9.156e-08), (15.44, -9.18, 0.0), (15.44, -9.12, -9.988e-08), (15.5, -9.18, 0.0), (15.52, -9.12, -9.988e-08), (15.57, -9.18, -8.116e-08), (15.67, -9.18, -9.364e-08), (15.74, -9.08, -9.988e-08), (15.37, -5.873, -9.156e-08), (15.39, -5.873, -9.156e-08), (15.78, -6.138, -9.988e-08), (15.41, -5.873, -9.156e-08), (15.43, -5.873, -9.156e-08), (15.45, -5.873, -9.156e-08), (15.47, -5.873, -9.156e-08), (15.49, -5.873, -9.156e-08), (15.51, -5.873, -9.156e-08), (15.53, -5.873, -9.156e-08), (15.55, -5.873, -9.156e-08), (15.57, -5.873, -9.156e-08), (15.59, -5.873, -9.156e-08), (15.61, -5.873, -9.156e-08), (15.63, -5.873, -9.156e-08), (15.65, -5.873, -9.156e-08), (15.67, -5.873, -9.156e-08), (15.94, -9.2, -9.364e-08), (16.01, -9.1, -9.988e-08), (15.87, -7.837, -9.988e-08), (16.27, -7.283, -9.988e-08), (16.05, -6.793, -9.988e-08), (15.69, -5.873, -9.156e-08), (15.71, -5.873, -9.156e-08), (15.73, -5.873, -9.156e-08), (15.75, -5.873, -9.156e-08), (15.77, -5.873, -9.156e-08), (15.79, -5.873, -9.156e-08), (15.81, -5.873, -9.156e-08), (15.83, -5.873, -9.156e-08), (15.85, -5.873, -9.156e-08), (15.87, -5.873, -9.156e-08), (15.89, -5.873, -9.156e-08), (15.91, -5.873, -9.156e-08), (15.93, -5.873, -9.156e-08), (15.95, -5.873, -9.156e-08), (15.97, -5.873, -9.156e-08), (15.99, -5.873, -9.156e-08), (16.43, -10.0, -9.988e-08), (16.35, -9.466, -9.988e-08), (16.04, -9.18, -7.491e-08), (16.1, -9.12, -9.988e-08), (16.11, -9.18, -4.994e-08), (16.07, -8.853, -9.988e-08), (16.18, -9.12, -9.988e-08), (16.16, -9.18, -4.994e-08), (16.2, -9.2, -7.491e-08), (16.26, -9.16, -9.364e-08), (16.35, -9.12, -9.988e-08), (16.48, -7.975, -9.988e-08), (16.59, -6.736, -9.988e-08), (16.53, -6.472, -9.988e-08), (16.17, -6.082, -9.988e-08), (16.01, -5.873, -9.156e-08), (16.03, -5.873, -9.156e-08), (16.05, -5.873, -9.156e-08), (16.07, -5.873, -9.156e-08), (16.09, -5.873, -9.156e-08), (16.11, -5.873, -9.156e-08), (16.13, -5.873, -9.156e-08), (16.15, -5.873, -9.156e-08), (16.17, -5.873, -9.156e-08), (16.19, -5.873, -9.156e-08), (16.21, -5.873, -9.156e-08), (16.23, -5.873, -9.156e-08), (16.25, -5.873, -9.156e-08), (16.27, -5.873, -9.156e-08), (16.29, -5.873, -9.156e-08), (16.31, -5.873, -9.156e-08), (16.81, -9.532, -9.988e-08), (16.38, -9.18, -4.994e-08), (16.45, -9.16, -8.74e-08), (16.53, -9.165, -9.364e-08), (16.78, -8.703, -9.988e-08), (16.61, -9.2, -8.74e-08), (16.64, -9.11, -9.988e-08), (16.67, -6.403, -9.988e-08), (16.48, -5.999, -9.988e-08), (16.71, -6.23, -9.979e-08), (16.64, -6.139, -9.988e-08), (16.65, -6.11, -9.756e-08), (16.63, -6.09, -9.926e-08), (16.33, -5.873, -9.156e-08), (16.35, -5.873, -9.156e-08), (16.37, -5.873, -9.156e-08), (16.39, -5.873, -9.156e-08), (16.41, -5.873, -9.156e-08), (16.45, -5.873, -9.417e-08), (16.47, -5.873, -9.318e-08), (16.49, -5.874, -8.99e-08), (16.51, -5.874, -9.3e-08), (16.53, -5.874, -8.756e-08), (16.59, -5.895, -9.574e-08), (16.55, -5.875, -9.158e-08), (16.57, -5.875, -9.099e-08), (16.61, -5.991, -9e-08), (16.6, -5.972, -8.572e-08), (16.59, -5.93, -9.28e-08), (16.59, -5.891, -8.738e-08), (16.58, -5.876, -7.502e-08), (16.62, -6.055, -7.078e-08), (16.61, -6.05, -9.614e-08), (16.61, -6.03, -9.089e-08), (16.61, -6.01, -8.975e-08), (16.6, -5.952, -5.842e-08), (16.6, -5.94, -3.329e-08), (16.63, -6.074, -7.443e-08), (16.93, -9.16, -9.988e-08), (16.72, -9.16, -9.988e-08), (16.76, -9.18, -4.994e-08), (17.25, -8.071, -9.988e-08), (16.9, -7.449, -9.988e-08), (16.77, -6.969, -9.988e-08), (16.99, -7.312, -9.779e-08), (16.95, -7.12, -9.915e-08), (16.93, -7.03, -9.724e-08), (16.95, -7.17, -9.843e-08), (16.95, -7.15, -9.592e-08), (16.94, -7.037, -7.071e-08), (16.96, -7.27, -8.369e-08), (16.96, -7.231, -7.763e-08), (16.95, -7.11, -9.364e-08), (16.95, -7.09, -9.188e-08), (16.95, -7.071, -8.827e-08), (16.94, -7.052, -7.711e-08), (16.83, -6.77, -9.711e-08), (16.82, -6.732, -7.648e-08), (16.84, -6.792, -8.794e-08), (16.83, -6.751, -8.694e-08), (16.9, -6.951, -9.677e-08), (16.85, -6.83, -9.848e-08), (16.85, -6.811, -8.914e-08), (16.84, -6.776, -4.528e-08), (16.88, -6.892, -7.756e-08), (16.87, -6.871, -9.234e-08), (16.87, -6.851, -8.49e-08), (16.86, -6.834, -6.3e-08), (16.9, -6.935, -7.581e-08), (16.89, -6.93, -9.603e-08), (16.89, -6.911, -8.751e-08), (16.92, -6.993, -8.25e-08), (16.91, -6.99, -9.926e-08), (16.91, -6.971, -8.953e-08), (16.93, -7.011, -8.565e-08), (16.75, -6.551, -9.806e-08), (16.69, -6.44, -9.988e-08), (16.69, -6.41, -9.926e-08), (16.71, -6.45, -9.246e-08), (16.71, -6.431, -8.529e-08), (16.7, -6.413, -6.459e-08), (16.77, -6.61, -9.677e-08), (16.74, -6.515, -7.854e-08), (16.73, -6.51, -9.603e-08), (16.73, -6.491, -8.802e-08), (16.72, -6.472, -7.616e-08), (16.72, -6.458, -4.162e-08), (16.75, -6.57, -9.926e-08), (16.75, -6.531, -8.263e-08), (16.79, -6.651, -9.364e-08), (16.78, -6.632, -7.973e-08), (16.77, -6.591, -8.498e-08), (16.76, -6.572, -6.874e-08), (16.79, -6.67, -9.77e-08), (16.81, -6.711, -9.122e-08), (16.81, -6.691, -8.362e-08), (16.8, -6.674, -6.084e-08), (16.65, -6.093, -7.732e-08), (16.69, -6.37, -9.486e-08), (16.69, -6.35, -9.97e-08), (16.67, -6.113, -5.52e-08), (16.69, -6.389, -5.993e-08), (16.69, -6.386, -5.993e-08), (16.69, -6.39, -3.329e-08), (16.69, -6.383, -5.892e-08), (16.69, -6.395, -8.157e-08), (16.7, -6.31, -9.077e-08), (16.71, -6.27, -9.395e-08), (16.72, -6.158, -9.096e-08), (16.69, -6.132, -8.437e-08), (16.7, -6.347, -4.703e-08), (16.7, -6.329, -7.588e-08), (16.71, -6.29, -8.768e-08), (16.71, -6.25, -9.253e-08), (16.72, -6.209, -8.196e-08), (16.71, -6.152, -8.768e-08), (16.72, -6.228, -5.261e-08), (16.72, -6.189, -8.468e-08), (16.73, -6.17, -8.529e-08), (17.09, -9.386, -9.988e-08), (17.31, -9.648, -9.988e-08), (17.23, -9.236, -9.988e-08), (17.28, -9.333, -9.157e-08), (17.33, -9.411, -9.786e-08), (17.04, -9.2, -8.74e-08), (17.04, -9.08, -9.988e-08), (17.12, -9.21, -8.74e-08), (17.1, -9.18, 0.0), (17.12, -9.12, -9.988e-08), (17.19, -9.18, -4.994e-08), (17.22, -9.12, -9.988e-08), (17.31, -8.682, -9.988e-08), (17.29, -7.651, -9.849e-08), (17.29, -7.67, -9.608e-08), (17.03, -7.35, -9.859e-08), (17.09, -7.39, -9.763e-08), (17.05, -7.353, -8.156e-08), (17.07, -7.371, -9.294e-08), (17.11, -7.393, -9.189e-08), (17.09, -7.376, -7.166e-08), (17.12, -7.399, -3.365e-08), (17.15, -7.43, -9.492e-08), (17.13, -7.411, -8.978e-08), (17.15, -7.417, -6.748e-08), (17.19, -7.47, -9.73e-08), (17.18, -7.44, -3.6e-08), (17.17, -7.434, -7.814e-08), (17.21, -7.51, -9.457e-08), (17.21, -7.491, -9.184e-08), (17.19, -7.452, -8.285e-08), (17.23, -7.55, -9.644e-08), (17.2, -7.475, -6.409e-08), (17.25, -7.571, -8.93e-08), (17.23, -7.531, -8.566e-08), (17.22, -7.515, -6.409e-08), (17.25, -7.59, -9.328e-08), (17.24, -7.555, -6.409e-08), (17.27, -7.63, -9.328e-08), (17.27, -7.611, -8.684e-08), (17.26, -7.594, -6.638e-08), (16.97, -7.293, -8e-08), (16.96, -7.25, -7.491e-08), (16.96, -7.21, -4.994e-08), (16.96, -7.19, -4.994e-08), (16.96, -7.171, -4.756e-08), (16.98, -7.3, -3.329e-08), (17.01, -7.33, -9.492e-08), (17.0, -7.318, -6.193e-08), (17.03, -7.335, -7.399e-08), (17.06, -7.358, -5.28e-08), (17.43, -9.591, -9.004e-08), (17.47, -9.67, -9.739e-08), (17.45, -9.63, -8.893e-08), (17.45, -9.612, -7.92e-08), (17.5, -9.712, -9.396e-08), (17.47, -9.652, -8.533e-08), (17.46, -9.636, -5.868e-08), (17.5, -9.7, -6.557e-08), (17.49, -9.691, -8.826e-08), (17.48, -9.674, -6.835e-08), (17.55, -9.791, -9.657e-08), (17.52, -9.738, -7.139e-08), (17.51, -9.731, -9.223e-08), (17.53, -9.77, -9.354e-08), (17.53, -9.752, -8.192e-08), (17.57, -9.831, -9.309e-08), (17.55, -9.81, -9.926e-08), (17.54, -9.775, -6.538e-08), (17.56, -9.813, -7.068e-08), (17.65, -9.87, -9.794e-08), (17.59, -9.853, -8.915e-08), (17.58, -9.838, -4.162e-08), (17.29, -9.351, -9.095e-08), (17.29, -9.31, -9.349e-08), (17.31, -9.39, -9.419e-08), (17.31, -9.372, -7.92e-08), (17.3, -9.358, -4.162e-08), (17.31, -9.307, -8.897e-08), (17.33, -9.43, -9.296e-08), (17.32, -9.396, -5.868e-08), (17.33, -9.304, -8.025e-08), (17.36, -9.46, -3.627e-08), (17.35, -9.451, -8.826e-08), (17.34, -9.434, -6.835e-08), (17.35, -9.301, -8.315e-08), (17.35, -9.29, -9.91e-08), (17.39, -9.53, -9.619e-08), (17.37, -9.491, -9.223e-08), (17.36, -9.472, -7.67e-08), (17.37, -9.289, -9.089e-08), (17.4, -9.535, -8.103e-08), (17.39, -9.512, -8.192e-08), (17.38, -9.497, -5.527e-08), (17.39, -9.286, -8.762e-08), (17.41, -9.57, -9.926e-08), (17.41, -9.551, -8.595e-08), (17.41, -9.283, -7.277e-08), (17.42, -9.573, -7.068e-08), (17.42, -9.28, -4.578e-08), (17.44, -9.598, -4.162e-08), (17.32, -9.2, -7.491e-08), (17.35, -9.12, -9.988e-08), (17.36, -9.18, 0.0), (17.43, -9.27, -9.628e-08), (17.46, -9.096, -9.988e-08), (17.45, -9.268, -8.942e-08), (17.47, -9.265, -8.334e-08), (17.49, -9.25, -9.809e-08), (17.49, -9.262, -6.207e-08), (17.51, -9.249, -9.119e-08), (17.55, -9.21, -9.932e-08), (17.57, -9.03, -9.785e-08), (17.57, -8.97, -9.953e-08), (17.53, -9.246, -8.738e-08), (17.55, -9.244, -7.625e-08), (17.55, -9.23, -9.128e-08), (17.55, -9.19, -9.364e-08), (17.55, -9.17, -9.926e-08), (17.56, -9.149, -7.067e-08), (17.56, -9.129, -7.708e-08), (17.56, -9.11, -8.164e-08), (17.56, -9.09, -8.74e-08), (17.57, -9.07, -8.819e-08), (17.57, -9.05, -8.952e-08), (17.57, -9.01, -9.275e-08), (17.57, -8.99, -9.276e-08), (17.57, -8.69, -9.942e-08), (17.56, -8.64, -8.382e-08), (17.58, -8.91, -9.44e-08), (17.59, -8.85, -9.632e-08), (17.57, -8.671, -9.305e-08), (17.58, -8.948, -6.451e-08), (17.58, -8.93, -8.279e-08), (17.59, -8.77, -9.26e-08), (17.59, -8.712, -8.843e-08), (17.56, -8.652, -7.277e-08), (17.58, -8.889, -8.468e-08), (17.59, -8.869, -8.685e-08), (17.59, -8.83, -9.156e-08), (17.59, -8.81, -9.159e-08), (17.59, -8.79, -9.228e-08), (17.59, -8.731, -9.738e-08), (17.58, -8.695, -5.693e-08), (17.47, -8.43, -8.707e-08), (17.51, -8.55, -9.925e-08), (17.51, -8.531, -1.021e-07), (17.47, -8.45, -9.77e-08), (17.48, -8.339, -9.988e-08), (17.49, -8.49, -9.328e-08), (17.49, -8.471, -8.49e-08), (17.48, -8.454, -6.084e-08), (17.49, -8.408, -5.485e-08), (17.52, -8.553, -8.241e-08), (17.5, -8.512, -7.88e-08), (17.51, -8.388, -7.766e-08), (17.55, -8.631, -8.805e-08), (17.54, -8.611, -8.711e-08), (17.53, -8.59, -9.518e-08), (17.53, -8.571, -8.533e-08), (17.52, -8.381, -4.217e-08), (17.53, -8.368, -8.602e-08), (17.54, -8.349, -7.702e-08), (17.54, -8.331, -8.446e-08), (17.54, -8.596, -5.438e-08), (17.47, -8.011, -8.98e-08), (17.51, -8.11, -9.885e-08), (17.49, -8.051, -8.981e-08), (17.47, -8.03, -9.681e-08), (17.53, -8.21, -9.691e-08), (17.49, -8.07, -9.323e-08), (17.48, -8.035, -6.409e-08), (17.53, -8.19, -9.295e-08), (17.53, -8.17, -9.21e-08), (17.52, -8.15, -9.14e-08), (17.51, -8.092, -8.424e-08), (17.5, -8.075, -5.693e-08), (17.53, -8.27, -9.536e-08), (17.53, -8.25, -9.253e-08), (17.53, -8.23, -9.275e-08), (17.52, -8.131, -8.234e-08), (17.52, -8.116, -5.771e-08), (17.54, -8.31, -7.138e-08), (17.54, -8.29, -4.994e-08), (17.33, -7.731, -9.262e-08), (17.31, -7.71, -9.848e-08), (17.31, -7.691, -8.684e-08), (17.35, -7.79, -9.524e-08), (17.33, -7.75, -9.848e-08), (17.32, -7.714, -6.638e-08), (17.35, -7.771, -8.684e-08), (17.34, -7.754, -6.638e-08), (17.37, -7.83, -9.848e-08), (17.37, -7.811, -8.684e-08), (17.36, -7.794, -6.638e-08), (17.43, -7.95, -9.81e-08), (17.41, -7.91, -9.775e-08), (17.39, -7.87, -9.848e-08), (17.39, -7.851, -8.684e-08), (17.38, -7.834, -6.638e-08), (17.41, -7.891, -8.684e-08), (17.4, -7.874, -6.638e-08), (17.45, -7.99, -9.642e-08), (17.43, -7.931, -8.566e-08), (17.42, -7.915, -6.409e-08), (17.45, -7.971, -8.566e-08), (17.44, -7.955, -6.409e-08), (17.46, -7.995, -6.409e-08), (17.28, -7.634, -6.638e-08), (17.3, -7.674, -6.638e-08), (17.89, -9.913, -9.881e-08), (17.85, -9.91, -9.85e-08), (17.95, -9.93, -9.915e-08), (17.61, -9.856, -7.937e-08), (17.64, -9.86, -6.684e-08), (17.63, -9.859, -6.187e-08), (17.67, -9.872, -9.111e-08), (17.71, -9.876, -8.447e-08), (17.69, -9.874, -8.707e-08), (17.73, -9.878, -6.57e-08), (17.75, -9.89, -9.536e-08), (17.74, -9.88, -4.439e-08), (17.79, -9.893, -9.237e-08), (17.77, -9.892, -9.056e-08), (17.81, -9.896, -8.416e-08), (17.83, -9.897, -7.529e-08), (17.85, -9.9, -4.661e-08), (17.87, -9.911, -9.104e-08), (17.91, -9.915, -8.435e-08), (17.6, -8.75, -4.994e-08), (18.07, -9.95, -9.949e-08), (17.97, -9.931, -9.228e-08), (17.99, -9.933, -9.211e-08), (18.01, -9.935, -8.721e-08), (18.03, -9.937, -7.759e-08), (18.06, -9.94, -6.24e-08), (18.05, -9.939, -5.842e-08), (18.09, -9.952, -8.983e-08), (18.11, -9.952, -8.87e-08), (18.12, -9.94, -6.095e-08), (18.13, -9.934, -7.749e-08), (18.15, -9.93, -9.977e-08), (18.17, -9.911, -9.265e-08), (18.19, -9.892, -9.53e-08), (17.93, -9.917, -7.708e-08), (17.95, -9.919, -5.29e-08), (18.15, -9.916, -7.132e-08), (18.18, -9.897, -6.326e-08), (18.2, -9.879, -6.562e-08), (18.21, -9.873, -8.141e-08), (18.23, -9.87, -9.668e-08), (18.23, -9.855, -7.391e-08), (18.52, -9.883, -9.988e-08), (18.55, -10.23, -9.696e-08), (18.67, -10.09, -9.891e-08), (18.25, -9.85, -8.962e-08), (18.26, -9.837, -6.633e-08), (18.28, -9.819, -5.527e-08), (18.27, -9.831, -9.402e-08), (18.29, -9.812, -8.489e-08), (18.3, -9.8, -3.329e-08), (18.31, -9.794, -8.163e-08), (18.33, -9.79, -9.599e-08), (18.33, -9.776, -9.448e-08), (18.35, -9.771, -8.655e-08), (18.36, -9.758, -5.868e-08), (18.37, -9.752, -8.768e-08), (18.38, -9.74, -6.495e-08), (18.39, -9.733, -7.948e-08), (18.41, -9.73, -9.848e-08), (18.41, -9.715, -7.283e-08), (18.43, -9.71, -9.481e-08), (18.43, -9.698, -5.771e-08), (18.49, -9.731, -9.516e-08), (18.45, -9.711, -9.11e-08), (18.44, -9.7, -4.162e-08), (18.47, -9.715, -8.152e-08), (18.48, -9.719, -4.412e-08), (18.51, -9.735, -7.758e-08), (18.53, -9.751, -9.317e-08), (18.52, -9.739, -4.412e-08), (18.55, -9.755, -8.085e-08), (18.56, -10.22, -3.329e-08), (18.57, -10.21, -8.048e-08), (18.57, -10.19, -9.926e-08), (18.59, -10.19, -7.55e-08), (18.59, -10.17, -9.76e-08), (18.6, -10.17, -7.037e-08), (18.61, -10.15, -9.492e-08), (18.63, -10.13, -9.116e-08), (18.62, -10.14, -6.873e-08), (18.65, -10.11, -9.155e-08), (18.67, -9.91, -9.557e-08), (18.64, -10.12, -5.28e-08), (18.66, -10.1, -4.217e-08), (18.7, -10.01, -9.46e-08), (18.68, -10.08, -3.329e-08), (18.69, -10.07, -7.877e-08), (18.69, -10.05, -9.76e-08), (18.71, -10.03, -9.023e-08), (18.69, -9.99, -9.848e-08), (18.69, -9.971, -9.104e-08), (18.69, -9.951, -8.707e-08), (18.68, -9.932, -7.759e-08), (18.7, -10.05, -7.391e-08), (18.7, -9.993, -5.76e-08), (18.57, -9.77, -9.419e-08), (18.56, -9.759, -5.438e-08), (18.59, -9.774, -8.098e-08), (18.61, -9.79, -9.419e-08), (18.6, -9.779, -5.438e-08), (18.64, -9.798, -7.716e-08), (18.63, -9.794, -8.49e-08), (18.67, -9.871, -9.121e-08), (18.66, -9.837, -6.956e-08), (18.65, -9.83, -9.43e-08), (18.65, -9.811, -8.92e-08), (18.67, -9.891, -8.914e-08), (18.66, -9.852, -7.14e-08), (18.68, -9.915, -4.606e-08), (12.48, -6.52, 3.329e-08), (12.64, -6.76, 3.329e-08), (12.76, -6.9, -3.619e-08), (12.56, -6.06, 4.162e-08), (13.1, -7.822, 4.162e-08), (13.12, -7.86, 3.329e-08), (12.92, -7.342, 4.162e-08), (13.36, -8.44, 3.329e-08), (13.36, -8.32, 3.329e-08), (14.64, -5.9, 3.329e-08), (15.28, -8.435, -4.994e-08), (16.88, -6.878, 4.162e-08), (16.78, -6.618, 4.412e-08), (16.82, -6.72, 3.329e-08), (16.69, -6.385, 3.329e-08), (16.68, -6.12, 3.329e-08), (16.7, -6.139, 4.217e-08), (17.56, -9.17, 4.786e-08), (17.58, -8.966, 4.661e-08), (17.48, -8.421, -2.555e-08), (17.5, -8.498, 4.412e-08), (17.5, -8.401, 4.217e-08), (17.54, -8.362, 4.162e-08), (17.54, -8.277, 4.439e-08), (17.6, -8.762, 4.162e-08), (17.6, -8.738, 4.162e-08)], [], [(11, 4, 5), (130, 7, 1), (130, 1, 3), (25, 16, 17), (20, 21, 22), (26, 24, 25), (37, 27, 28), (37, 28, 19), (32, 30, 24), (37, 24, 26), (37, 26, 27), (34, 31, 32), (37, 34, 32), (130, 40, 41), (130, 41, 39), (3, 0, 42), (57, 44, 45), (57, 47, 48), (57, 48, 49), (57, 49, 50), (57, 50, 51), (53, 51, 52), (59, 57, 53), (135, 57, 59), (135, 68, 57), (71, 70, 135), (77, 59, 76), (80, 88, 79), (88, 77, 81), (83, 88, 82), (89, 84, 85), (89, 85, 86), (87, 89, 86), (91, 88, 90), (92, 88, 91), (93, 88, 92), (95, 88, 94), (116, 99, 100), (102, 95, 101), (104, 95, 103), (106, 95, 105), (115, 108, 109), (115, 109, 110), (116, 111, 112), (116, 112, 98), (116, 115, 111), (114, 95, 113), (114, 115, 116), (119, 10, 11), (12, 119, 11), (130, 13, 14), (130, 14, 6), (130, 122, 123), (116, 124, 125), (129, 10, 119), (130, 127, 121), (116, 96, 128), (130, 126, 118), (130, 118, 10), (130, 10, 129), (167, 116, 130), (135, 131, 132), (137, 133, 134), (148, 138, 139), (148, 139, 140), (145, 148, 137), (145, 137, 135), (148, 143, 144), (148, 144, 141), (147, 149, 146), (148, 150, 147), (148, 152, 151), (148, 153, 152), (156, 148, 145), (156, 157, 155), (160, 156, 145), (145, 163, 161), (135, 74, 75), (135, 75, 73), (135, 164, 165), (135, 132, 166), (145, 168, 163), (206, 171, 172), (177, 173, 174), (183, 174, 175), (183, 179, 180), (183, 180, 177), (189, 185, 182), (191, 193, 190), (199, 186, 187), (199, 187, 188), (189, 188, 185), (199, 196, 197), (201, 145, 135), (201, 169, 145), (201, 170, 169), (201, 204, 203), (201, 205, 204), (206, 201, 202), (183, 206, 202), (207, 202, 167), (207, 167, 43), (217, 213, 211), (217, 214, 215), (189, 220, 219), (221, 220, 189), (229, 224, 225), (229, 225, 222), (229, 226, 227), (232, 229, 183), (233, 230, 231), (229, 210, 209), (229, 209, 233), (234, 217, 229), (207, 43, 208), (235, 207, 208), (234, 237, 217), (229, 238, 234), (241, 242, 240), (251, 248, 247), (253, 254, 252), (232, 258, 256), (260, 259, 258), (262, 260, 232), (261, 263, 260), (264, 262, 249), (249, 232, 183), (266, 249, 183), (270, 249, 265), (270, 265, 266), (271, 266, 267), (273, 267, 268), (277, 276, 274), (278, 268, 269), (280, 271, 272), (283, 282, 271), (278, 286, 281), (288, 270, 282), (291, 183, 207), (294, 183, 291), (296, 278, 292), (296, 292, 293), (296, 293, 294), (296, 294, 295), (264, 299, 262), (300, 301, 264), (304, 249, 270), (306, 270, 287), (311, 290, 278), (303, 302, 300), (308, 303, 304), (309, 304, 305), (313, 303, 308), (317, 319, 318), (319, 321, 320), (317, 311, 296), (296, 322, 319), (296, 323, 322), (326, 323, 296), (326, 328, 327), (334, 296, 207), (330, 341, 340), (342, 343, 341), (330, 344, 342), (338, 346, 330), (339, 348, 347), (350, 339, 296), (350, 353, 339), (296, 356, 350), (354, 357, 296), (360, 358, 354), (361, 364, 359), (332, 365, 361), (332, 367, 365), (366, 370, 332), (366, 371, 370), (332, 372, 366), (332, 373, 372), (333, 373, 332), (333, 374, 375), (406, 333, 334), (378, 377, 333), (381, 379, 380), (385, 384, 381), (381, 386, 387), (390, 389, 381), (396, 392, 393), (394, 396, 393), (381, 397, 391), (406, 381, 333), (381, 398, 397), (402, 403, 401), (406, 407, 405), (406, 408, 407), (412, 413, 411), (406, 415, 412), (416, 417, 415), (406, 418, 416), (420, 421, 419), (420, 422, 421), (410, 426, 424), (410, 427, 426), (410, 429, 428), (410, 431, 430), (432, 433, 431), (436, 435, 410), (439, 437, 436), (442, 440, 439), (452, 442, 439), (447, 445, 446), (452, 446, 442), (452, 449, 450), (452, 450, 448), (453, 451, 452), (455, 456, 454), (459, 457, 455), (452, 439, 436), (477, 460, 458), (477, 458, 459), (477, 459, 452), (477, 462, 463), (465, 464, 477), (477, 466, 467), (471, 469, 477), (474, 477, 452), (472, 470, 471), (477, 472, 471), (477, 478, 476), (480, 751, 479), (477, 481, 480), (494, 485, 486), (523, 488, 489), (498, 490, 491), (498, 491, 492), (496, 499, 495), (498, 496, 497), (498, 493, 494), (523, 494, 487), (498, 501, 500), (498, 502, 501), (524, 504, 505), (524, 508, 509), (524, 509, 510), (524, 510, 504), (514, 512, 513), (524, 514, 515), (524, 515, 516), (523, 517, 518), (523, 518, 519), (523, 519, 520), (524, 520, 521), (524, 521, 512), (524, 512, 514), (523, 489, 522), (538, 527, 528), (546, 532, 533), (546, 533, 534), (538, 536, 537), (545, 539, 540), (546, 540, 541), (546, 541, 542), (538, 546, 536), (524, 543, 545), (524, 545, 546), (524, 546, 538), (598, 524, 538), (477, 484, 483), (548, 547, 477), (538, 477, 474), (526, 525, 548), (538, 531, 477), (551, 549, 502), (551, 553, 552), (554, 498, 523), (556, 555, 498), (556, 558, 555), (498, 559, 556), (560, 498, 554), (498, 561, 559), (560, 562, 498), (563, 565, 554), (566, 554, 523), (569, 570, 568), (567, 571, 569), (524, 572, 567), (573, 576, 572), (575, 577, 574), (575, 578, 577), (575, 752, 582), (581, 579, 575), (597, 575, 524), (597, 585, 575), (590, 586, 587), (590, 587, 588), (597, 589, 590), (597, 591, 592), (597, 593, 594), (597, 524, 598), (599, 538, 474), (623, 753, 600), (623, 603, 604), (623, 604, 602), (623, 606, 605), (607, 606, 623), (607, 609, 608), (623, 611, 609), (623, 612, 611), (623, 614, 613), (623, 615, 614), (623, 616, 617), (623, 617, 596), (623, 620, 621), (623, 621, 619), (623, 600, 622), (624, 623, 597), (625, 598, 599), (624, 629, 628), (629, 631, 630), (624, 633, 632), (624, 634, 633), (624, 635, 634), (624, 637, 636), (624, 641, 640), (624, 642, 641), (702, 624, 598), (702, 598, 646), (647, 646, 625), (648, 646, 647), (649, 625, 599), (655, 651, 652), (653, 656, 649), (659, 625, 654), (650, 660, 657), (664, 625, 658), (662, 665, 661), (668, 647, 663), (666, 669, 662), (671, 648, 647), (674, 675, 673), (624, 679, 677), (624, 680, 679), (624, 681, 680), (682, 683, 681), (692, 689, 676), (694, 692, 676), (696, 676, 686), (699, 697, 689), (700, 689, 692), (702, 676, 624), (706, 702, 704), (708, 702, 705), (712, 702, 707), (713, 702, 710), (714, 686, 676), (717, 702, 713), (719, 676, 709), (720, 715, 702), (722, 702, 716), (723, 718, 676), (726, 676, 719), (732, 702, 646), (733, 646, 727), (735, 727, 728), (646, 738, 732), (733, 742, 646), (743, 734, 735), (744, 702, 703), (727, 746, 745), (748, 646, 670), (749, 729, 646), (750, 646, 748), (773, 768, 764), (778, 773, 774), (793, 776, 777), (793, 777, 771), (781, 767, 778), (793, 779, 780), (793, 780, 775), (786, 772, 767), (787, 767, 781), (792, 788, 789), (793, 789, 790), (793, 790, 784), (754, 791, 792), (793, 754, 792), (797, 793, 794), (796, 797, 794), (803, 800, 801), (805, 802, 803), (807, 804, 805), (812, 807, 805), (812, 805, 803), (812, 808, 809), (812, 809, 807), (812, 813, 814), (812, 816, 1873), (830, 761, 762), (830, 762, 758), (830, 758, 760), (830, 760, 757), (830, 820, 761), (830, 822, 823), (830, 823, 820), (830, 824, 825), (830, 825, 826), (830, 826, 822), (832, 827, 828), (812, 832, 829), (812, 829, 830), (812, 833, 834), (812, 834, 832), (812, 799, 835), (830, 757, 793), (798, 836, 797), (838, 793, 837), (839, 793, 838), (840, 793, 845), (842, 837, 836), (843, 793, 839), (844, 845, 793), (849, 845, 847), (840, 845, 848), (851, 840, 850), (853, 793, 852), (854, 841, 793), (863, 858, 859), (866, 860, 861), (866, 861, 862), (863, 866, 862), (867, 870, 866), (875, 868, 869), (870, 865, 866), (871, 876, 870), (875, 872, 873), (875, 878, 879), (875, 879, 880), (883, 881, 882), (895, 889, 890), (895, 890, 891), (898, 892, 893), (898, 893, 894), (895, 894, 888), (898, 1875, 896), (941, 902, 903), (910, 904, 905), (915, 906, 907), (915, 907, 908), (910, 915, 909), (895, 917, 918), (895, 918, 919), (913, 919, 912), (913, 914, 915), (895, 887, 920), (895, 920, 921), (895, 921, 922), (895, 922, 916), (915, 895, 913), (934, 923, 924), (915, 927, 928), (915, 928, 929), (915, 929, 930), (915, 930, 931), (915, 931, 932), (915, 933, 934), (915, 938, 936), (915, 936, 926), (948, 915, 934), (915, 939, 940), (915, 940, 938), (915, 941, 939), (947, 942, 943), (934, 924, 944), (948, 944, 945), (948, 945, 946), (948, 946, 947), (948, 947, 943), (948, 943, 812), (949, 948, 812), (856, 841, 855), (951, 952, 841), (954, 841, 952), (953, 955, 952), (957, 841, 956), (961, 841, 959), (964, 841, 961), (965, 961, 962), (963, 966, 965), (967, 964, 965), (969, 964, 968), (970, 971, 964), (977, 973, 974), (982, 975, 976), (985, 980, 981), (986, 981, 982), (986, 982, 977), (1174, 986, 983), (1174, 987, 988), (1174, 988, 984), (1174, 984, 985), (999, 994, 995), (998, 996, 997), (1015, 1001, 1002), (1015, 1002, 998), (1015, 998, 999), (1003, 1015, 999), (1015, 1008, 1004), (1014, 1009, 1010), (1015, 1011, 1006), (1015, 1006, 1007), (1018, 1012, 1013), (1019, 1016, 1017), (1019, 1017, 1018), (1018, 1013, 1014), (1018, 1014, 1015), (983, 979, 1019), (1174, 983, 1019), (1020, 1021, 1022), (1030, 1023, 1024), (1043, 1025, 1020), (1034, 1026, 1027), (1028, 1034, 1027), (1041, 1032, 1033), (1041, 1033, 1034), (1043, 1036, 1029), (1043, 1029, 1030), (1042, 1037, 1038), (1042, 1038, 1039), (1015, 1004, 1042), (1043, 1040, 1041), (1015, 1040, 1043), (875, 857, 884), (1043, 870, 876), (1043, 876, 881), (885, 1043, 881), (886, 1043, 885), (1043, 1020, 875), (1046, 1043, 1045), (1048, 1043, 1046), (1050, 1051, 1049), (1054, 1043, 1051), (1059, 1054, 1055), (1061, 1059, 1057), (1060, 1062, 1061), (1063, 1059, 1061), (1063, 1061, 1062), (1043, 1054, 1059), (1066, 1063, 1065), (1068, 1063, 1067), (1069, 1070, 1043), (1073, 1043, 1070), (1072, 1073, 1071), (1076, 1079, 1075), (1077, 1079, 1076), (1081, 1079, 1080), (1087, 1082, 1083), (1091, 1084, 1085), (1091, 1085, 1086), (1087, 1091, 1086), (1878, 1091, 1087), (1105, 1095, 1096), (1105, 1096, 1097), (1177, 1097, 1089), (1177, 1089, 1091), (1106, 1091, 1098), (1099, 1106, 1098), (1108, 1100, 1101), (1108, 1102, 1094), (1079, 1078, 1103), (1105, 1103, 1104), (1125, 1114, 1115), (1125, 1118, 1113), (1125, 1119, 1120), (1125, 1120, 1121), (1125, 1121, 1116), (1125, 1116, 1117), (1108, 1127, 1128), (1124, 1128, 1123), (1133, 1129, 1130), (1108, 1130, 1131), (1108, 1131, 1126), (1108, 1132, 1133), (1144, 1108, 1125), (898, 899, 900), (1144, 1134, 1135), (1144, 1135, 899), (1136, 1137, 1138), (1141, 1139, 1140), (1144, 1143, 1141), (1144, 1141, 1136), (1144, 1112, 1142), (1144, 1142, 1143), (1144, 895, 915), (1145, 915, 949), (1146, 841, 964), (1146, 964, 971), (972, 1146, 971), (1149, 1150, 1148), (1151, 1146, 1150), (1152, 1146, 1151), (1153, 1146, 1152), (1155, 1146, 1153), (1157, 1146, 1154), (1158, 1146, 1157), (1159, 1146, 1158), (1160, 1162, 1146), (1164, 1146, 1163), (1174, 992, 993), (1174, 993, 989), (1170, 1165, 1166), (1174, 1166, 1167), (1174, 1167, 992), (1174, 1168, 1169), (1174, 1171, 1172), (1174, 22, 15), (43, 1174, 1175), (1175, 1174, 1015), (1175, 1015, 1044), (1176, 1044, 1043), (1176, 1043, 1073), (1176, 1079, 1105), (1178, 1177, 1091), (1176, 1108, 1144), (1179, 1176, 1144), (1179, 1144, 1145), (1199, 1145, 949), (1180, 1199, 1146), (1181, 1182, 1146), (1183, 1146, 1182), (1185, 1146, 1183), (1185, 1183, 1184), (1180, 1146, 1185), (1192, 1193, 1185), (1200, 1180, 1194), (1195, 1200, 1194), (1196, 1200, 1195), (1198, 1175, 1044), (1198, 1044, 1176), (1201, 1199, 1180), (1203, 1204, 1200), (1205, 1200, 1204), (1206, 1207, 1200), (1208, 1200, 1207), (1211, 1212, 1210), (1214, 1200, 1212), (1213, 1214, 1212), (1215, 1200, 1214), (1217, 1201, 1215), (1218, 1201, 1217), (1220, 43, 1175), (1220, 1175, 1198), (1221, 1198, 1176), (1222, 1176, 1179), (1226, 1225, 1199), (1227, 1199, 1201), (1228, 1201, 1218), (1229, 1201, 1228), (1230, 1201, 1229), (1231, 1201, 1230), (1232, 1201, 1231), (1233, 1201, 1232), (1234, 1201, 1233), (1236, 1234, 1235), (1227, 1201, 1234), (1239, 1227, 1238), (1240, 1227, 1239), (1241, 1227, 1240), (1242, 1227, 1241), (1243, 1227, 1242), (208, 43, 1220), (1245, 1220, 1198), (1246, 1221, 1223), (1246, 1223, 1222), (1247, 1246, 1222), (1248, 1222, 1224), (1248, 1224, 1225), (1248, 1225, 1226), (1250, 1226, 1249), (1251, 1226, 1250), (1252, 1226, 1251), (1254, 1226, 1252), (1255, 1226, 1253), (1256, 1226, 1255), (1259, 1226, 1258), (1260, 1261, 1226), (1264, 1265, 1261), (1266, 1245, 1198), (1267, 1198, 1221), (1268, 1267, 1221), (1312, 1247, 1248), (1271, 1261, 1265), (1271, 1226, 1261), (1273, 1274, 1271), (1277, 1274, 1276), (1278, 1271, 1277), (1279, 1271, 1278), (1280, 1271, 1279), (1281, 1271, 1280), (1282, 1270, 1281), (1283, 1270, 1282), (1284, 1270, 1283), (1285, 1270, 1284), (1286, 1270, 1285), (1287, 1270, 1286), (1297, 1290, 1291), (1288, 1289, 1290), (1298, 1290, 1297), (1299, 1297, 1292), (1299, 1292, 1293), (1300, 1293, 1294), (1300, 1294, 1295), (1300, 1295, 1296), (1305, 1266, 1267), (1308, 1304, 1305), (1300, 1296, 1307), (1309, 1307, 1301), (1309, 1301, 1302), (1309, 1302, 1303), (1309, 1303, 1304), (1309, 1304, 1308), (1309, 1308, 1306), (1311, 1267, 1310), (1309, 1306, 1311), (1309, 1311, 1881), (1309, 1881, 1267), (1309, 1267, 1247), (1309, 1312, 1313), (1320, 1312, 1248), (1321, 1319, 1320), (1322, 1313, 1314), (1322, 1314, 1315), (1322, 1315, 1316), (1322, 1316, 1317), (1322, 1317, 1318), (1322, 1318, 1319), (1322, 1319, 1321), (1329, 1248, 1269), (1330, 1326, 1327), (1331, 1328, 1329), (1322, 1323, 1325), (1322, 1325, 1326), (1322, 1326, 1330), (1322, 1330, 1328), (1322, 1328, 1331), (1332, 1331, 1329), (1337, 1269, 1339), (1338, 1333, 1334), (1338, 1334, 1335), (1332, 1329, 1333), (1332, 1338, 1336), (1339, 1269, 1270), (1332, 1339, 1270), (1340, 1270, 1287), (1341, 1270, 1340), (1342, 1270, 1341), (1343, 1270, 1342), (1344, 1270, 1343), (1345, 1270, 1344), (1346, 1270, 1345), (1347, 1270, 1346), (1348, 1270, 1347), (1349, 1270, 1348), (1350, 1270, 1349), (1351, 1270, 1350), (1352, 1270, 1351), (1353, 1270, 1352), (1354, 1270, 1353), (1355, 1270, 1354), (335, 334, 235), (335, 235, 1288), (1356, 1288, 1298), (1357, 1298, 1299), (1358, 1288, 1356), (1359, 1356, 1357), (1360, 1288, 1358), (1361, 1288, 1360), (1362, 1361, 1300), (1382, 1309, 1322), (1363, 1270, 1355), (1364, 1270, 1363), (1366, 1270, 1364), (1367, 1365, 1366), (1368, 1365, 1367), (1369, 1365, 1368), (1370, 1365, 1369), (1371, 1365, 1370), (1372, 1365, 1371), (1373, 1365, 1372), (1374, 1365, 1373), (1375, 1365, 1374), (1376, 1365, 1375), (1377, 1365, 1376), (1378, 1365, 1377), (1379, 1365, 1378), (1406, 1288, 1362), (1406, 1362, 1300), (1381, 1380, 1406), (1406, 1300, 1309), (1383, 1382, 1322), (1384, 1322, 1332), (1385, 1365, 1379), (1386, 1365, 1385), (1387, 1365, 1386), (1388, 1365, 1387), (1389, 1365, 1388), (1390, 1365, 1389), (1391, 1365, 1390), (1392, 1365, 1391), (1393, 1365, 1392), (1394, 1365, 1393), (1395, 1415, 1394), (1396, 1415, 1395), (1397, 1415, 1396), (1398, 1415, 1397), (1399, 1415, 1398), (1400, 1415, 1399), (1402, 335, 1288), (1403, 1288, 1380), (1404, 1403, 1381), (1405, 1402, 1403), (1407, 1405, 1404), (1408, 1402, 1405), (1409, 1402, 1408), (1410, 1402, 1409), (1410, 1409, 1407), (1412, 1309, 1382), (1414, 1384, 1415), (1416, 1415, 1400), (1417, 1415, 1416), (1418, 1415, 1417), (1419, 1415, 1418), (1420, 1415, 1419), (1421, 1415, 1420), (1422, 1415, 1421), (1423, 1415, 1422), (1424, 1415, 1423), (1425, 1415, 1424), (1426, 1415, 1425), (1427, 1415, 1426), (1428, 1415, 1427), (1429, 1415, 1428), (1430, 1415, 1429), (1431, 1415, 1430), (461, 410, 1401), (1434, 1402, 1433), (1434, 1433, 1411), (1435, 1402, 1434), (1436, 1434, 1406), (1437, 1402, 1435), (1438, 1437, 1435), (1436, 1406, 1412), (1439, 1414, 1531), (1441, 1414, 1440), (1442, 1441, 1440), (1445, 1415, 1431), (1446, 1415, 1445), (1447, 1440, 1446), (1448, 1440, 1447), (1449, 1440, 1448), (1450, 1440, 1449), (1451, 1440, 1450), (1453, 1440, 1452), (1456, 1440, 1453), (1456, 1453, 1454), (1457, 1455, 1456), (1461, 1455, 1457), (1463, 1442, 1440), (1467, 1459, 1440), (1468, 1440, 1460), (1469, 1442, 1463), (1471, 1432, 1437), (1470, 1471, 1436), (1470, 1472, 1471), (1474, 1412, 1383), (1479, 1474, 1475), (1481, 1477, 1478), (1487, 1477, 1481), (1488, 1475, 1413), (1490, 1475, 1488), (1494, 1475, 1490), (1495, 1490, 1488), (1499, 1475, 1493), (1501, 1492, 1475), (1882, 1496, 1497), (1503, 1478, 1475), (1505, 1475, 1492), (1506, 1478, 1503), (1508, 1414, 1439), (1510, 1414, 1508), (1512, 1508, 1509), (1514, 1507, 1414), (1518, 1414, 1510), (1520, 1507, 1514), (1521, 1413, 1513), (1523, 1513, 1413), (1524, 1413, 1519), (1525, 1413, 1521), (1883, 1522, 1513), (1528, 1413, 1525), (1884, 1489, 1526), (1529, 1443, 1444), (1530, 1439, 1531), (1532, 1442, 1443), (1536, 1885, 1534), (1540, 1441, 1442), (1541, 1442, 1532), (1538, 1543, 1531), (1539, 1544, 1538), (1547, 1540, 1442), (1887, 1442, 1541), (1546, 1548, 1441), (474, 461, 1432), (1552, 474, 1432), (1551, 1432, 1470), (1555, 1552, 1551), (1558, 1551, 1556), (1560, 1556, 1557), (1562, 1558, 1560), (1565, 1473, 1564), (1566, 1474, 1476), (1567, 1474, 1566), (1569, 1567, 1568), (1571, 1567, 1569), (1573, 1474, 1570), (1574, 1570, 1572), (1575, 1573, 1574), (1577, 1474, 1573), (1580, 1474, 1576), (1581, 1576, 1577), (1583, 1580, 1576), (1585, 1582, 1579), (1588, 1584, 1582), (1589, 1564, 1474), (1590, 1474, 1587), (1593, 1482, 1474), (1594, 1483, 1479), (1597, 1476, 1592), (1600, 1566, 1598), (1604, 1603, 1552), (1605, 1552, 1602), (1607, 1603, 1604), (1610, 1606, 1603), (1614, 1552, 1606), (1616, 1615, 1613), (1618, 474, 1612), (1622, 474, 1617), (1620, 1617, 1618), (1623, 1622, 1617), (1624, 1551, 1554), (1626, 1555, 1551), (1628, 1551, 1624), (1553, 1629, 1625), (1630, 1552, 1555), (1631, 1555, 1626), (1636, 1632, 1629), (1634, 1552, 1630), (1640, 1552, 1633), (1643, 1638, 1552), (1644, 1552, 1639), (1647, 1552, 1642), (1649, 1602, 1646), (1653, 1553, 1562), (1656, 1653, 1436), (1637, 1645, 1641), (1656, 1637, 1654), (1655, 1650, 1648), (1655, 1658, 1657), (1659, 1660, 1658), (1656, 1661, 1659), (1662, 1665, 1661), (1662, 1666, 1665), (1656, 1669, 1662), (1670, 1888, 1669), (1663, 1675, 1656), (1664, 1676, 1663), (1664, 1656, 1563), (1678, 1664, 1563), (1682, 1678, 1679), (1684, 1664, 1680), (1685, 1664, 1678), (1687, 1682, 1679), (1683, 1889, 1664), (1681, 1689, 1664), (1664, 1690, 1681), (1685, 1692, 1664), (1694, 1686, 1678), (1695, 1563, 1473), (1700, 1697, 1563), (1702, 1563, 1698), (1699, 1703, 1890), (1704, 1563, 1696), (1891, 1697, 1700), (1699, 1706, 1703), (1710, 1563, 1704), (1699, 1712, 1706), (1715, 1708, 1709), (1713, 1893, 1712), (1721, 1717, 1473), (1722, 1718, 1719), (1723, 1720, 1717), (1726, 1717, 1721), (1728, 1699, 1473), (1730, 1473, 1720), (1731, 1725, 1717), (1733, 1714, 1699), (1894, 1699, 1728), (1736, 1473, 1565), (1739, 1473, 1735), (1740, 1735, 1736), (1741, 1738, 1473), (1742, 1473, 1739), (1744, 1473, 1738), (1750, 1473, 1743), (1752, 1747, 1748), (1753, 1473, 1746), (1755, 1746, 1747), (1756, 1753, 1746), (1758, 1716, 1753), (1763, 474, 1761), (1766, 1621, 1764), (1767, 474, 1621), (1769, 474, 1767), (1771, 474, 1768), (1772, 1768, 1770), (1774, 474, 1771), (1762, 474, 1773), (1776, 1762, 1775), (1778, 1761, 1762), (1779, 1763, 1761), (1693, 1895, 1685), (1781, 599, 474), (1783, 1763, 1782), (1781, 1763, 1783), (1785, 1781, 1784), (1787, 1781, 1785), (1792, 599, 1790), (1791, 1792, 1790), (1794, 1792, 1793), (1795, 1763, 1779), (1796, 1763, 1795), (1797, 1793, 1792), (1798, 1794, 1793), (1801, 1794, 1799), (1800, 1801, 1799), (1804, 672, 666), (1803, 1792, 1801), (1806, 1803, 1801), (1809, 1803, 1806), (1808, 1810, 1809), (1803, 1809, 1810), (1811, 1812, 1810), (1813, 1803, 1812), (1814, 1803, 1813), (1803, 1814, 1815), (1817, 1803, 1815), (1819, 1803, 1818), (1821, 1822, 1820), (1824, 1803, 1822), (1826, 1822, 1823), (1827, 1824, 1825), (1828, 1824, 1827), (1829, 1803, 1824), (1830, 1803, 1829), (1832, 1803, 1830), (650, 1834, 1804), (650, 1836, 1835), (650, 1838, 1837), (1840, 1841, 1839), (1843, 1805, 1803), (1842, 1844, 1840), (1805, 1845, 1842), (1846, 1849, 1805), (1851, 1846, 1805), (1852, 1805, 1843), (1850, 1855, 1849), (1856, 1846, 1851), (1857, 1803, 1832), (1859, 1803, 1857), (1860, 1803, 1859), (1863, 1803, 1860), (1864, 1843, 1803), (1867, 1803, 1862), (1868, 1843, 1864), (1869, 1864, 1865), (196, 192, 194), (197, 196, 195), (198, 193, 192), (198, 192, 196), (274, 273, 268), (277, 274, 268), (275, 272, 273), (582, 583, 575), (585, 580, 581), (575, 585, 581), (588, 584, 585), (1537, 1509, 1439), (1533, 1537, 1439), (1536, 1534, 1439), (1535, 1537, 1533), (1530, 1536, 1439), (3, 1, 2), (11, 10, 4), (130, 6, 7), (25, 24, 16), (19, 28, 18), (24, 30, 23), (20, 37, 19), (32, 29, 30), (37, 32, 24), (34, 36, 33), (36, 39, 35), (39, 41, 38), (37, 36, 34), (130, 42, 40), (36, 130, 39), (130, 3, 42), (37, 130, 36), (43, 130, 37), (57, 56, 44), (46, 57, 45), (57, 46, 47), (53, 57, 51), (54, 58, 53), (55, 59, 58), (57, 60, 56), (58, 59, 53), (57, 61, 60), (57, 62, 61), (57, 63, 62), (57, 64, 63), (57, 65, 64), (57, 66, 65), (57, 67, 66), (57, 68, 67), (135, 69, 68), (135, 70, 69), (135, 73, 71), (73, 75, 72), (78, 81, 77), (79, 88, 81), (80, 82, 88), (88, 59, 77), (89, 83, 84), (90, 88, 89), (93, 94, 88), (88, 135, 59), (88, 83, 89), (95, 202, 88), (88, 202, 135), (97, 95, 94), (116, 98, 99), (103, 95, 102), (105, 95, 104), (106, 113, 95), (107, 114, 113), (111, 115, 110), (167, 114, 116), (114, 202, 95), (9, 118, 8), (130, 123, 13), (118, 126, 117), (10, 118, 9), (120, 129, 119), (130, 121, 122), (116, 128, 124), (126, 116, 125), (127, 130, 129), (116, 100, 96), (130, 116, 126), (135, 134, 131), (135, 137, 134), (137, 140, 136), (148, 142, 138), (137, 148, 140), (148, 141, 142), (148, 147, 143), (147, 150, 149), (148, 151, 150), (148, 154, 153), (148, 155, 154), (148, 156, 155), (160, 158, 156), (158, 160, 159), (145, 161, 160), (161, 163, 162), (135, 165, 74), (135, 166, 164), (167, 202, 114), (43, 167, 130), (206, 175, 171), (183, 177, 174), (206, 183, 175), (177, 180, 176), (179, 189, 178), (182, 185, 181), (183, 189, 179), (185, 188, 184), (192, 193, 191), (199, 197, 186), (189, 199, 188), (199, 198, 196), (189, 200, 199), (202, 201, 135), (201, 203, 170), (201, 206, 205), (207, 183, 202), (217, 215, 213), (217, 216, 214), (189, 218, 200), (218, 189, 219), (222, 221, 189), (183, 222, 189), (222, 225, 223), (229, 227, 224), (183, 229, 222), (229, 228, 226), (229, 231, 228), (229, 233, 231), (229, 212, 210), (229, 211, 212), (229, 217, 211), (217, 237, 236), (229, 239, 238), (229, 240, 239), (229, 241, 240), (246, 241, 229), (232, 246, 229), (241, 243, 242), (246, 244, 241), (244, 246, 245), (232, 251, 246), (246, 251, 247), (248, 251, 250), (251, 253, 252), (232, 253, 251), (232, 255, 253), (232, 256, 255), (256, 258, 257), (232, 260, 258), (262, 261, 260), (249, 262, 232), (266, 265, 249), (267, 266, 183), (268, 267, 183), (269, 268, 183), (271, 270, 266), (272, 271, 267), (273, 272, 267), (268, 281, 277), (278, 281, 268), (271, 282, 270), (280, 279, 271), (284, 283, 271), (281, 286, 285), (288, 287, 270), (289, 288, 282), (278, 290, 286), (292, 269, 183), (293, 292, 183), (294, 293, 183), (295, 294, 291), (292, 278, 269), (291, 296, 295), (296, 291, 207), (235, 334, 207), (262, 298, 297), (262, 299, 298), (249, 300, 264), (303, 300, 249), (304, 303, 249), (305, 304, 270), (306, 305, 270), (311, 307, 290), (307, 311, 310), (313, 312, 303), (311, 315, 314), (317, 315, 311), (315, 317, 316), (319, 322, 321), (296, 311, 278), (296, 319, 317), (326, 324, 323), (330, 326, 296), (324, 326, 325), (330, 328, 326), (328, 330, 329), (330, 336, 331), (333, 332, 296), (334, 333, 296), (336, 340, 337), (330, 340, 336), (339, 338, 330), (296, 339, 330), (330, 342, 341), (330, 345, 344), (330, 346, 345), (339, 347, 338), (339, 349, 348), (339, 352, 351), (339, 353, 352), (350, 356, 355), (296, 357, 356), (332, 359, 296), (296, 360, 354), (359, 360, 296), (332, 361, 359), (360, 362, 358), (359, 364, 363), (332, 368, 367), (332, 369, 368), (332, 370, 369), (333, 375, 373), (333, 376, 374), (333, 377, 376), (381, 380, 378), (333, 381, 378), (381, 382, 379), (381, 383, 382), (381, 384, 383), (381, 387, 385), (381, 388, 386), (381, 389, 388), (391, 390, 381), (394, 393, 390), (391, 394, 390), (396, 395, 392), (381, 399, 398), (381, 400, 399), (381, 401, 400), (381, 402, 401), (406, 402, 381), (406, 404, 402), (406, 405, 404), (406, 409, 408), (335, 406, 334), (335, 410, 406), (409, 412, 411), (406, 412, 409), (412, 415, 414), (406, 416, 415), (406, 419, 418), (406, 420, 419), (410, 420, 406), (420, 424, 423), (410, 424, 420), (424, 426, 425), (410, 428, 427), (410, 430, 429), (410, 432, 431), (435, 432, 410), (432, 435, 434), (452, 436, 410), (439, 440, 438), (442, 443, 441), (442, 444, 443), (442, 446, 444), (452, 447, 446), (452, 448, 447), (452, 451, 449), (452, 455, 453), (455, 457, 456), (452, 459, 455), (477, 463, 460), (477, 464, 462), (477, 467, 465), (477, 468, 466), (477, 469, 468), (477, 473, 472), (477, 476, 473), (476, 478, 475), (477, 479, 478), (477, 480, 479), (477, 483, 481), (483, 484, 482), (461, 474, 452), (487, 494, 486), (523, 487, 488), (498, 497, 490), (493, 498, 492), (496, 500, 499), (498, 500, 496), (523, 498, 494), (504, 510, 503), (507, 516, 506), (524, 507, 508), (512, 521, 511), (507, 524, 516), (523, 522, 517), (524, 523, 520), (538, 537, 527), (529, 538, 528), (531, 529, 530), (535, 546, 534), (531, 538, 529), (546, 545, 540), (536, 546, 535), (543, 524, 505), (545, 543, 544), (477, 547, 484), (531, 548, 477), (531, 526, 548), (551, 550, 549), (498, 551, 502), (550, 551, 552), (498, 555, 551), (555, 558, 557), (498, 562, 561), (564, 563, 554), (566, 564, 554), (524, 567, 523), (523, 568, 566), (523, 569, 568), (567, 569, 523), (524, 573, 572), (574, 573, 524), (575, 574, 524), (575, 583, 578), (575, 579, 752), (597, 588, 585), (597, 590, 588), (597, 592, 589), (597, 594, 591), (597, 596, 593), (599, 598, 538), (623, 602, 753), (602, 604, 601), (623, 605, 603), (623, 609, 607), (609, 611, 610), (623, 613, 612), (623, 626, 615), (596, 617, 595), (623, 619, 616), (597, 623, 596), (619, 621, 618), (623, 622, 620), (624, 626, 623), (598, 624, 597), (626, 624, 627), (624, 628, 627), (629, 632, 631), (624, 632, 629), (624, 636, 635), (639, 637, 624), (637, 639, 638), (639, 624, 640), (624, 643, 642), (644, 643, 624), (624, 645, 644), (625, 646, 598), (650, 649, 599), (652, 651, 625), (649, 652, 625), (651, 654, 625), (649, 657, 653), (649, 650, 657), (659, 658, 625), (650, 661, 660), (650, 662, 661), (663, 647, 625), (664, 663, 625), (650, 666, 662), (668, 667, 647), (670, 646, 648), (645, 674, 673), (624, 674, 645), (624, 677, 674), (677, 679, 678), (624, 682, 681), (685, 682, 624), (676, 685, 624), (682, 685, 684), (685, 676, 687), (691, 688, 676), (689, 691, 676), (688, 691, 690), (691, 697, 693), (689, 697, 691), (695, 694, 676), (696, 695, 676), (699, 698, 697), (701, 700, 692), (706, 705, 702), (708, 707, 702), (709, 676, 702), (711, 710, 702), (712, 711, 702), (702, 715, 709), (717, 716, 702), (676, 718, 714), (721, 720, 702), (722, 721, 702), (724, 723, 676), (725, 724, 676), (726, 725, 676), (728, 727, 646), (729, 728, 646), (730, 728, 729), (731, 703, 702), (732, 731, 702), (735, 734, 727), (736, 735, 728), (732, 738, 737), (646, 739, 738), (646, 740, 739), (646, 741, 740), (646, 742, 741), (727, 745, 733), (744, 704, 702), (727, 747, 746), (750, 749, 646), (756, 760, 755), (760, 758, 759), (757, 760, 756), (764, 768, 763), (765, 773, 764), (767, 772, 766), (773, 767, 768), (769, 774, 773), (771, 777, 770), (778, 767, 773), (793, 775, 776), (772, 793, 771), (782, 781, 778), (793, 785, 779), (786, 793, 772), (787, 786, 767), (784, 790, 783), (793, 784, 785), (793, 792, 789), (794, 793, 786), (795, 794, 786), (793, 757, 754), (800, 803, 1872), (807, 809, 806), (812, 811, 808), (811, 814, 810), (812, 1873, 813), (811, 812, 814), (812, 815, 816), (761, 820, 1871), (820, 823, 819), (822, 826, 821), (830, 829, 824), (829, 832, 828), (832, 834, 831), (812, 835, 833), (812, 801, 799), (812, 803, 801), (836, 793, 797), (836, 837, 793), (793, 841, 830), (1874, 843, 839), (843, 844, 793), (846, 847, 845), (849, 848, 845), (851, 793, 840), (852, 793, 851), (853, 854, 793), (854, 855, 841), (863, 862, 858), (863, 867, 866), (865, 869, 864), (875, 874, 868), (865, 875, 869), (875, 880, 872), (874, 875, 873), (870, 875, 865), (877, 881, 876), (875, 884, 878), (883, 885, 881), (895, 888, 889), (898, 897, 892), (895, 898, 894), (898, 900, 1875), (897, 898, 896), (902, 910, 901), (910, 909, 904), (941, 910, 902), (915, 914, 906), (909, 915, 908), (912, 919, 911), (895, 916, 917), (913, 895, 919), (895, 891, 887), (926, 936, 925), (915, 926, 927), (933, 915, 932), (936, 938, 935), (938, 940, 937), (939, 941, 1877), (915, 910, 941), (818, 943, 817), (812, 818, 815), (812, 943, 818), (948, 934, 944), (949, 915, 948), (949, 812, 830), (841, 949, 830), (856, 950, 841), (950, 951, 841), (952, 955, 954), (956, 841, 954), (957, 958, 841), (958, 959, 841), (960, 962, 961), (965, 964, 961), (966, 967, 965), (969, 970, 964), (977, 976, 973), (982, 981, 975), (977, 982, 976), (978, 986, 977), (986, 985, 981), (1174, 990, 987), (986, 1174, 985), (1174, 989, 990), (999, 998, 994), (998, 1002, 996), (1000, 1003, 999), (1015, 1007, 1001), (1003, 1008, 1015), (1006, 1011, 1005), (1011, 1014, 1010), (1015, 1014, 1011), (1018, 1174, 1019), (1015, 1174, 1018), (1025, 1030, 1024), (1028, 1041, 1034), (1043, 1030, 1025), (1041, 1031, 1032), (1035, 1043, 1041), (1036, 1043, 1035), (1040, 1042, 1039), (1041, 1040, 1031), (1040, 1015, 1042), (1044, 1015, 1043), (875, 1022, 857), (1043, 875, 870), (886, 1045, 1043), (875, 1020, 1022), (1047, 1048, 1046), (1049, 1051, 1048), (1051, 1043, 1048), (1052, 1054, 1051), (1053, 1055, 1054), (1056, 1057, 1059), (1058, 1061, 1057), (1062, 1064, 1063), (1064, 1065, 1063), (1063, 1043, 1059), (1066, 1067, 1063), (1069, 1043, 1063), (1071, 1073, 1070), (1072, 1074, 1073), (1075, 1079, 1073), (1077, 1080, 1079), (1087, 1086, 1082), (1091, 1090, 1084), (1878, 1092, 1091), (1089, 1097, 1088), (1091, 1089, 1090), (1092, 1098, 1091), (1094, 1102, 1093), (1177, 1105, 1097), (1108, 1107, 1100), (1102, 1108, 1101), (1079, 1081, 1078), (1105, 1079, 1103), (1107, 1108, 1106), (1111, 1115, 1110), (1125, 1113, 1114), (1111, 1125, 1115), (1125, 1117, 1118), (1125, 1124, 1119), (1123, 1128, 1122), (1108, 1126, 1127), (1124, 1108, 1128), (1108, 1133, 1130), (1132, 1094, 1879), (1125, 1108, 1124), (1108, 1094, 1132), (899, 1135, 1876), (1144, 1138, 1134), (898, 1144, 899), (1144, 1136, 1138), (895, 1144, 898), (1141, 1143, 1139), (1142, 1112, 1109), (1144, 1111, 1112), (1144, 1125, 1111), (1145, 1144, 915), (1146, 949, 841), (972, 1147, 1146), (1147, 1148, 1146), (1148, 1150, 1146), (1155, 1154, 1146), (1156, 1154, 1155), (1160, 1146, 1159), (1162, 1161, 1146), (1163, 1146, 1161), (992, 1167, 991), (1174, 1170, 1166), (1174, 1172, 1168), (1170, 1174, 1169), (1174, 1173, 1171), (1174, 15, 1173), (1174, 20, 22), (1174, 37, 20), (1174, 43, 37), (1176, 1073, 1079), (1108, 1091, 1106), (1177, 1176, 1105), (1108, 1178, 1091), (1178, 1176, 1177), (1108, 1176, 1178), (1146, 1199, 949), (1164, 1181, 1146), (1186, 1187, 1185), (1187, 1188, 1185), (1188, 1189, 1185), (1189, 1190, 1185), (1190, 1191, 1185), (1191, 1192, 1185), (1193, 1180, 1185), (1196, 1197, 1200), (1225, 1179, 1145), (1199, 1225, 1145), (1200, 1201, 1180), (1197, 1202, 1200), (1202, 1203, 1200), (1205, 1206, 1200), (1208, 1209, 1200), (1209, 1210, 1200), (1210, 1212, 1200), (1214, 1216, 1215), (1215, 1201, 1200), (1219, 1218, 1217), (1222, 1223, 1176), (1223, 1221, 1176), (1224, 1222, 1179), (1225, 1224, 1179), (1227, 1226, 1199), (1235, 1234, 1233), (1237, 1227, 1234), (1238, 1227, 1237), (1244, 1227, 1243), (1245, 208, 1220), (1247, 1221, 1246), (1249, 1226, 1227), (1254, 1253, 1226), (1257, 1256, 1255), (1258, 1226, 1256), (1260, 1226, 1259), (1880, 1262, 1261), (1262, 1263, 1261), (1263, 1264, 1261), (1245, 235, 208), (1267, 1266, 1198), (1247, 1268, 1221), (1247, 1267, 1268), (1248, 1247, 1222), (1269, 1248, 1226), (1271, 1270, 1226), (1270, 1269, 1226), (1272, 1273, 1271), (1275, 1276, 1274), (1277, 1271, 1274), (1281, 1270, 1271), (1288, 235, 1245), (1266, 1288, 1245), (1289, 1288, 1266), (1290, 1289, 1266), (1291, 1290, 1266), (1292, 1291, 1266), (1293, 1292, 1266), (1294, 1293, 1266), (1295, 1294, 1266), (1296, 1295, 1266), (1292, 1297, 1291), (1298, 1288, 1290), (1299, 1298, 1297), (1300, 1299, 1293), (1301, 1296, 1266), (1302, 1301, 1266), (1303, 1302, 1266), (1304, 1303, 1266), (1305, 1304, 1266), (1306, 1305, 1267), (1301, 1307, 1296), (1306, 1308, 1305), (1309, 1300, 1307), (1311, 1306, 1267), (1881, 1311, 1310), (1267, 1881, 1310), (1312, 1309, 1247), (1314, 1313, 1312), (1315, 1314, 1312), (1316, 1315, 1312), (1317, 1316, 1312), (1318, 1317, 1312), (1319, 1318, 1312), (1320, 1319, 1312), (1322, 1309, 1313), (1321, 1320, 1248), (1323, 1321, 1248), (1324, 1323, 1248), (1323, 1322, 1321), (1325, 1324, 1248), (1326, 1325, 1248), (1327, 1326, 1248), (1328, 1327, 1248), (1329, 1328, 1248), (1325, 1323, 1324), (1328, 1330, 1327), (1332, 1322, 1331), (1333, 1329, 1269), (1334, 1333, 1269), (1335, 1334, 1269), (1336, 1335, 1269), (1337, 1336, 1269), (1336, 1338, 1335), (1339, 1336, 1337), (1338, 1332, 1333), (1339, 1332, 1336), (1357, 1356, 1298), (1300, 1357, 1299), (1359, 1358, 1356), (1300, 1359, 1357), (1359, 1360, 1358), (1300, 1360, 1359), (1300, 1361, 1360), (1365, 1332, 1270), (1366, 1365, 1270), (1362, 1288, 1361), (1406, 1380, 1288), (1384, 1383, 1322), (1365, 1384, 1332), (1394, 1415, 1365), (1401, 410, 335), (1402, 1401, 335), (1381, 1403, 1380), (1403, 1402, 1288), (1404, 1405, 1403), (1406, 1404, 1381), (1407, 1408, 1405), (1406, 1407, 1404), (1407, 1409, 1408), (1406, 1410, 1407), (1411, 1402, 1410), (1406, 1411, 1410), (1309, 1412, 1406), (1383, 1412, 1382), (1413, 1383, 1384), (1415, 1384, 1365), (461, 452, 410), (1432, 1401, 1402), (1411, 1433, 1402), (1406, 1434, 1411), (1436, 1435, 1434), (1437, 1432, 1402), (1436, 1438, 1435), (1413, 1475, 1383), (1414, 1413, 1384), (1440, 1414, 1415), (1441, 1531, 1414), (1444, 1443, 1442), (1446, 1440, 1415), (1452, 1440, 1451), (1456, 1455, 1440), (1459, 1458, 1440), (1455, 1460, 1440), (1462, 1461, 1457), (1464, 1463, 1440), (1465, 1464, 1440), (1466, 1465, 1440), (1458, 1466, 1440), (1468, 1467, 1440), (1469, 1444, 1442), (1432, 461, 1401), (1438, 1471, 1437), (1436, 1471, 1438), (1472, 1432, 1471), (1470, 1432, 1472), (1412, 1473, 1436), (1474, 1473, 1412), (1475, 1474, 1383), (1478, 1477, 1475), (1480, 1479, 1475), (1477, 1480, 1475), (1479, 1483, 1474), (1485, 1484, 1477), (1486, 1485, 1477), (1487, 1486, 1477), (1489, 1488, 1413), (1489, 1491, 1488), (1494, 1493, 1475), (1497, 1496, 1475), (1498, 1497, 1475), (1499, 1498, 1475), (1501, 1500, 1492), (1502, 1501, 1475), (1496, 1502, 1475), (1504, 1503, 1475), (1505, 1504, 1475), (1414, 1507, 1413), (1509, 1508, 1439), (1511, 1510, 1508), (1512, 1511, 1508), (1515, 1514, 1414), (1516, 1515, 1414), (1517, 1516, 1414), (1518, 1517, 1414), (1507, 1519, 1413), (1522, 1521, 1513), (1524, 1523, 1413), (1526, 1489, 1413), (1527, 1526, 1413), (1528, 1527, 1413), (1439, 1534, 1533), (1539, 1538, 1531), (1441, 1539, 1531), (1886, 1541, 1532), (1531, 1543, 1542), (1441, 1545, 1539), (1540, 1546, 1441), (1887, 1547, 1442), (1540, 1549, 1546), (1540, 1550, 1549), (1551, 1552, 1432), (1553, 1554, 1551), (1556, 1551, 1470), (1557, 1556, 1470), (1436, 1557, 1470), (1558, 1553, 1551), (1559, 1558, 1556), (1560, 1559, 1556), (1436, 1560, 1557), (1560, 1558, 1559), (1436, 1562, 1560), (1561, 1553, 1558), (1562, 1561, 1558), (1562, 1553, 1561), (1563, 1656, 1436), (1473, 1563, 1436), (1564, 1473, 1474), (1568, 1567, 1566), (1567, 1570, 1474), (1574, 1573, 1570), (1577, 1576, 1474), (1578, 1577, 1573), (1580, 1579, 1474), (1579, 1582, 1474), (1582, 1584, 1474), (1586, 1585, 1579), (1584, 1587, 1474), (1590, 1589, 1474), (1591, 1590, 1587), (1592, 1476, 1474), (1482, 1592, 1474), (1483, 1593, 1474), (1595, 1594, 1479), (1596, 1595, 1479), (1598, 1566, 1476), (1599, 1598, 1476), (1601, 1569, 1568), (1605, 1604, 1552), (1603, 1606, 1552), (1608, 1607, 1604), (1610, 1609, 1606), (1611, 1610, 1603), (1612, 474, 1552), (1615, 1612, 1552), (1613, 1615, 1552), (1614, 1613, 1552), (1618, 1617, 474), (1619, 1612, 1615), (1622, 1621, 474), (1553, 1625, 1554), (1627, 1626, 1551), (1628, 1627, 1551), (1553, 1636, 1629), (1634, 1633, 1552), (1635, 1634, 1630), (1640, 1639, 1552), (1638, 1642, 1552), (1644, 1643, 1552), (1646, 1602, 1552), (1647, 1646, 1552), (1651, 1605, 1602), (1637, 1636, 1553), (1652, 1637, 1553), (1653, 1652, 1553), (1436, 1653, 1562), (1654, 1637, 1652), (1653, 1654, 1652), (1655, 1645, 1637), (1656, 1655, 1637), (1653, 1656, 1654), (1645, 1655, 1648), (1655, 1659, 1658), (1656, 1659, 1655), (1656, 1662, 1661), (1664, 1663, 1656), (1662, 1667, 1666), (1662, 1669, 1668), (1656, 1670, 1669), (1656, 1671, 1670), (1656, 1672, 1671), (1656, 1673, 1672), (1656, 1674, 1673), (1656, 1675, 1674), (1664, 1677, 1676), (1679, 1678, 1563), (1684, 1683, 1664), (1686, 1693, 1678), (1664, 1688, 1680), (1664, 1689, 1688), (1664, 1691, 1690), (1664, 1692, 1691), (1678, 1693, 1685), (1697, 1696, 1563), (1695, 1698, 1563), (1473, 1890, 1695), (1699, 1890, 1473), (1701, 1700, 1563), (1702, 1701, 1563), (1891, 1705, 1697), (1703, 1706, 1892), (1708, 1707, 1563), (1709, 1708, 1563), (1710, 1709, 1563), (1706, 1712, 1711), (1699, 1713, 1712), (1714, 1713, 1699), (1707, 1679, 1563), (1718, 1721, 1473), (1719, 1718, 1473), (1716, 1719, 1473), (1717, 1720, 1473), (1724, 1723, 1717), (1725, 1724, 1717), (1727, 1726, 1721), (1729, 1728, 1473), (1730, 1729, 1473), (1732, 1731, 1717), (1734, 1733, 1699), (1894, 1734, 1699), (1736, 1735, 1473), (1737, 1736, 1565), (1742, 1741, 1473), (1744, 1743, 1473), (1745, 1744, 1738), (1747, 1746, 1473), (1748, 1747, 1473), (1749, 1748, 1473), (1750, 1749, 1473), (1752, 1751, 1747), (1755, 1754, 1746), (1753, 1716, 1473), (1757, 1756, 1746), (1759, 1564, 1589), (1760, 1737, 1565), (1762, 1761, 474), (1764, 1621, 1622), (1766, 1765, 1621), (1769, 1768, 474), (1772, 1771, 1768), (1774, 1773, 474), (1775, 1762, 1773), (1777, 1762, 1776), (1693, 1780, 1895), (1896, 1780, 1693), (1763, 1781, 474), (1784, 1781, 1783), (1787, 1786, 1781), (1788, 599, 1781), (1788, 1789, 599), (1789, 1790, 599), (1801, 1792, 1794), (1792, 650, 599), (1803, 650, 1792), (1804, 666, 650), (1803, 1805, 650), (1802, 1806, 1801), (1807, 1809, 1806), (1810, 1812, 1803), (1816, 1817, 1815), (1817, 1818, 1803), (1819, 1820, 1803), (1820, 1822, 1803), (1825, 1824, 1822), (1826, 1825, 1822), (1831, 1830, 1829), (1804, 1834, 1833), (650, 1835, 1834), (650, 1837, 1836), (650, 1839, 1838), (650, 1840, 1839), (650, 1842, 1840), (1805, 1842, 650), (1805, 1848, 1847), (1805, 1849, 1848), (1846, 1850, 1849), (1852, 1851, 1805), (1853, 1852, 1843), (1854, 1853, 1843), (1858, 1857, 1832), (1861, 1860, 1859), (1863, 1862, 1803), (1865, 1864, 1803), (1866, 1865, 1803), (1867, 1866, 1803), (1870, 1854, 1843)])
me_mesh.update()

# ---- objects
ob_mycurve = bpy.data.objects.new('myCurve', me_mesh)

# ---- transforms, parenting, visibility, modifiers, constraints
ob_mycurve.location = (0.0, 0.0, 0.0)
_m = ob_mycurve.modifiers.new('Auto Smooth', 'NODES')
_m.node_group = ng_auto_smooth
_gi = [s.identifier for s in ng_auto_smooth.interface.items_tree if s.item_type == 'SOCKET' and s.in_out == 'INPUT']
_m[_gi[1]] = 3.142  # Angle

# ---- collection membership
scene.collection.objects.link(ob_mycurve)

# ---- scene / render settings (as saved in the file)
scene.frame_start = 1; scene.frame_end = 250; scene.frame_set(1)
scene.render.engine = 'BLENDER_EEVEE_NEXT'
scene.cycles.sampling_pattern = 'TABULATED_SOBOL'
scene.cycles.use_light_tree = False
scene.view_settings.view_transform = 'Filmic'
bpy.context.view_layer.update()

# ---- added for rendering (the .blend has no active camera and no usable light): camera, sun
cam_auto = bpy.data.cameras.new('AutoCamera')
cam_auto.lens = 50.0
cam_auto.sensor_width = 36.0
cam_auto.clip_end = 1000.0
ob_auto_camera = bpy.data.objects.new('AutoCamera', cam_auto)
scene.collection.objects.link(ob_auto_camera)
ob_auto_camera.location = (24.0036, -19.1676, 6.76416)
ob_auto_camera.rotation_euler = (1.09748, -7.21219e-08, 0.694738)
scene.camera = ob_auto_camera
light_auto_sun = bpy.data.lights.new('AutoSun', 'SUN')
light_auto_sun.energy = 3.0
light_auto_sun.angle = 0.0523599
ob_auto_sun = bpy.data.objects.new('AutoSun', light_auto_sun)
scene.collection.objects.link(ob_auto_sun)
ob_auto_sun.rotation_euler = (0.872665, 0.174533, 0.523599)
bpy.context.view_layer.update()
